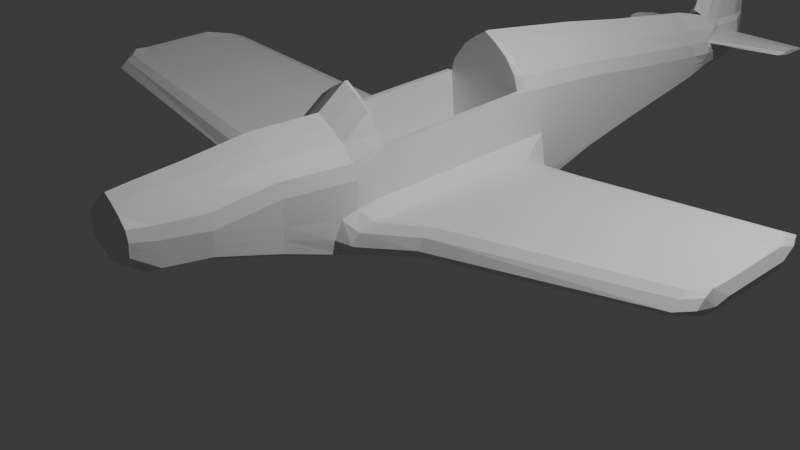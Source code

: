 # Source: Mustang_6.blend  (saved by Blender 4.3.34; exported with 4.5.12 LTS)
import bpy
from mathutils import Matrix  # noqa: F401  (used for matrix-valued properties, if any)

bpy.ops.wm.read_factory_settings(use_empty=True)
scene = bpy.context.scene
scene.name = 'Scene'

# ---- collections
col_collection = bpy.data.collections.new('Collection'); scene.collection.children.link(col_collection)

# ---- materials (node trees are filled in below, after node groups)
mat_material = bpy.data.materials.new('Material')
mat_material.alpha_threshold = 0.0
mat_material.roughness = 0.5
mat_material.line_color = (0.0, 0.0, 0.0, 1.0)

# ---- material node trees
mat_material.use_nodes = True; mat_material.node_tree.nodes.clear()
_N = mat_material.node_tree.nodes; _L = mat_material.node_tree.links
n0 = _N.new('ShaderNodeOutputMaterial'); n0.name = 'Material Output'; n0.location = (300, 300)
n1 = _N.new('ShaderNodeBsdfPrincipled'); n1.name = 'Principled BSDF'; n1.location = (10, 300)
n1.inputs[3].default_value = 1.45
_L.new(n1.outputs[0], n0.inputs[0])
n0.is_active_output = True

# ---- world
world_world = bpy.data.worlds.new('World'); scene.world = world_world
world_world.use_nodes = True; world_world.node_tree.nodes.clear()
_N = world_world.node_tree.nodes; _L = world_world.node_tree.links
n0 = _N.new('ShaderNodeOutputWorld'); n0.name = 'World Output'; n0.location = (300, 300)
n1 = _N.new('ShaderNodeBackground'); n1.name = 'Background'; n1.location = (10, 300)
n1.inputs[0].default_value = (0.05088, 0.05088, 0.05088, 1.0)
_L.new(n1.outputs[0], n0.inputs[0])
n0.is_active_output = True
world_world.color = (0.05088, 0.05088, 0.05088)
world_world.sun_shadow_jitter_overblur = 0.0

# ---- cameras
cam_camera = bpy.data.cameras.new('Camera')
cam_camera.clip_end = 100.0
cam_camera.ortho_scale = 7.314

# ---- lights
light_light = bpy.data.lights.new('Light', 'POINT')
light_light.energy = 1000.0
light_light.shadow_soft_size = 0.1

# ---- meshes
me_cube = bpy.data.meshes.new('Cube')
me_cube.from_pydata([(0.2304, 3.416, 1.196), (0.3538, 3.416, 0.3276), (0.3253, -1.0, 1.198), (0.4994, -1.0, 0.1437), (-0.2311, 3.416, 1.196), (-0.3544, 3.416, 0.3276), (-0.3259, -1.0, 1.198), (-0.6414, -0.9361, 0.1971), (-0.0004627, 6.187, 0.9104), (-0.0004627, 6.192, 0.6492), (0.2686, -1.769, 1.225), (0.4123, -1.769, 0.3981), (-0.2692, -1.769, 1.225), (-0.4128, -1.769, 0.3981), (0.2036, -2.924, 1.154), (0.3126, -2.924, 0.6515), (-0.2043, -2.924, 1.154), (-0.3132, -2.924, 0.6515), (-0.0008246, 3.416, 0.1432), (-0.0008185, -1.0, 1.402), (-0.001008, -1.0, -0.04076), (-0.0006932, 3.416, 1.4), (-0.0007445, -1.769, 1.429), (-0.0008976, -1.769, 0.2137), (-0.0006656, -2.924, 1.326), (-0.0007822, -2.924, 0.4963), (0.3683, 3.416, 0.9013), (-0.5203, -0.9997, 0.9035), (0.5198, -0.9997, 0.9035), (-0.3689, 3.416, 0.9013), (-0.0004627, 6.186, 0.7271), (-0.4297, -1.768, 0.9305), (0.4292, -1.768, 0.9305), (-0.326, -2.923, 0.9063), (0.3254, -2.923, 0.9063), (-0.1673, 4.72, 1.019), (0.1792, -3.179, 1.156), (0.2752, -3.179, 0.8207), (-0.1799, -3.179, 1.156), (-0.2758, -3.179, 0.8207), (-0.0006439, -3.179, 1.302), (-0.0007466, -3.179, 0.6884), (-0.2871, -3.178, 0.9572), (0.2865, -3.178, 0.9572), (-0.0007468, -3.178, 0.9572), (-0.2565, 4.72, 0.4705), (0.2558, 4.72, 0.4705), (0.1665, 4.72, 1.019), (-0.0006338, 4.72, 1.223), (-0.0007333, 4.72, 0.2861), (0.2663, 4.72, 0.7246), (-0.2669, 4.72, 0.7246), (-0.4255, 2.54, 0.2219), (0.2768, 2.54, 1.337), (-0.2775, 2.54, 1.337), (0.425, 2.54, 0.2219), (-0.0009107, 2.54, 0.0375), (-0.0007494, 2.54, 1.541), (0.4424, 2.539, 1.043), (-0.4429, 2.539, 1.043), (-1.129, 5.356, 0.8503), (1.129, 5.356, 0.8503), (-0.0006916, 5.191, 1.109), (-0.0006942, 5.014, 0.3309), (1.129, 5.356, 0.8054), (-1.129, 5.319, 0.8054), (-0.2201, 5.014, 0.5153), (0.2194, 5.014, 0.5153), (-1.129, 5.728, 0.8055), (1.129, 5.728, 0.8055), (-0.0005959, 5.886, 0.4188), (-0.1287, 5.886, 0.6033), (0.1279, 5.886, 0.6033), (0.2699, 5.013, 0.7001), (0.2168, 5.191, 0.9948), (-0.2176, 5.191, 0.9948), (-0.2706, 5.013, 0.7001), (-0.1272, 5.881, 0.9332), (0.1264, 5.881, 0.9332), (0.1574, 5.88, 0.6955), (-0.1582, 5.88, 0.6955), (0.265, 5.098, 0.805), (0.217, 5.098, 0.8507), (-0.2177, 5.098, 0.8507), (-0.2656, 5.098, 0.805), (-0.1451, 5.796, 0.8055), (0.1443, 5.796, 0.8055), (-1.085, 5.313, 0.8503), (-1.088, 5.275, 0.8054), (-1.081, 5.763, 0.8055), (1.087, 5.275, 0.8054), (1.085, 5.313, 0.8503), (1.08, 5.763, 0.8055), (-0.4692, -0.9999, 1.051), (-0.3876, -1.768, 1.078), (-0.2941, -2.924, 1.03), (0.3321, 3.416, 1.049), (0.4688, -0.9999, 1.051), (-0.3327, 3.416, 1.049), (0.387, -1.768, 1.078), (0.2935, -2.924, 1.03), (-0.259, -3.179, 1.063), (0.2583, -3.179, 1.063), (-0.000718, -3.179, 1.063), (0.2401, 4.72, 0.8719), (-0.2408, 4.72, 0.8719), (0.399, 2.539, 1.19), (-0.3995, 2.539, 1.19), (0.2434, 4.97, 0.8475), (-0.2441, 4.97, 0.8475), (0.241, 5.055, 0.8279), (-0.2417, 5.055, 0.8279), (1.129, 5.313, 0.8278), (-1.129, 5.313, 0.8278), (-1.087, 5.269, 0.8278), (1.086, 5.269, 0.8278), (0.3502, 3.416, 0.9749), (0.4943, -0.9998, 0.9771), (-0.3508, 3.416, 0.9749), (0.4081, -1.768, 1.004), (0.3094, -2.923, 0.9683), (0.2724, -3.179, 1.01), (-0.0007324, -3.179, 1.01), (-0.2538, 4.72, 0.7983), (0.4207, 2.539, 1.116), (-0.4212, 2.539, 1.116), (-0.2573, 4.991, 0.7738), (-0.1724, 5.382, 0.964), (0.1716, 5.382, 0.964), (-0.2537, 5.076, 0.8164), (-0.1814, 5.382, 0.8505), (0.1806, 5.382, 0.8505), (-1.129, 5.335, 0.8166), (-1.129, 5.515, 0.8503), (1.129, 5.515, 0.8503), (-1.083, 5.51, 0.8503), (1.083, 5.51, 0.8503), (1.087, 5.254, 0.8166), (-0.4947, -0.9998, 0.9771), (-0.4086, -1.768, 1.004), (-0.31, -2.923, 0.9683), (-0.273, -3.179, 1.01), (0.2532, 4.72, 0.7983), (0.2567, 4.991, 0.7738), (0.253, 5.076, 0.8164), (1.129, 5.335, 0.8166), (-1.087, 5.254, 0.8166), (-0.0004627, 6.187, 0.9104), (-0.0006916, 5.044, 1.199), (-0.0005964, 5.066, 1.26), (0.2168, 5.191, 0.9948), (-0.2176, 5.191, 0.9948), (-0.1272, 5.881, 0.9332), (0.1264, 5.881, 0.9332), (-0.1724, 5.382, 0.964), (0.1716, 5.382, 0.964), (-0.1059, 5.404, 1.02), (-0.0004089, 6.063, 2.025), (-0.0006662, 5.482, 2.213), (-0.0005799, 6.028, 2.156), (0.02882, 5.628, 2.109), (-0.02961, 5.628, 2.109), (-0.01745, 6.028, 2.047), (0.01665, 6.028, 2.047), (-0.02353, 5.82, 2.078), (0.02273, 5.82, 2.078), (-0.0006231, 5.82, 2.198), (0.09156, 5.213, 1.05), (-0.0004487, 6.181, 0.9662), (-0.0782, 5.887, 0.9889), (0.1051, 5.404, 1.02), (0.07738, 5.887, 0.9889), (-0.09233, 5.213, 1.05), (-0.6414, -0.3423, 0.1926), (-0.001008, -0.3668, -0.04787), (0.5198, -0.2887, 1.143), (0.6409, -0.3423, 0.1926), (-0.5203, -0.2887, 1.143), (-0.6414, -0.6392, 0.1926), (0.3253, -0.6834, 1.421), (-0.001008, -0.6834, -0.04787), (-0.0008185, -0.6834, 1.625), (0.4962, -0.6832, 1.13), (0.4475, -0.6833, 1.229), (0.4719, -0.6832, 1.179), (-0.3259, -0.6834, 1.421), (0.6409, -0.6392, 0.1926), (-0.4967, -0.6832, 1.13), (-0.448, -0.6833, 1.229), (-0.4723, -0.6832, 1.179), (0.3797, -2.463, 0.6096), (-0.3802, -2.463, 0.6096), (0.2473, -2.463, 1.155), (-0.248, -2.463, 1.155), (-0.0007212, -2.463, 1.359), (-0.0008625, -2.463, 0.4252), (-0.3958, -2.463, 0.8601), (0.3953, -2.463, 0.8601), (-0.357, -2.463, 1.007), (0.3564, -2.463, 1.007), (0.3758, -2.463, 0.9338), (-0.3764, -2.463, 0.9338), (-0.0005959, 5.886, 0.6033), (-0.1287, 5.886, 0.6033), (0.1279, 5.886, 0.6033), (-0.1776, 3.416, 0.2252), (-0.1634, -1.0, 1.312), (-0.135, -1.769, 1.339), (-0.1025, -2.924, 1.25), (-0.2504, -1.0, 0.0412), (-0.1159, 3.416, 1.31), (-0.2069, -1.769, 0.2957), (-0.157, -2.924, 0.5652), (-0.09029, -3.179, 1.238), (-0.1383, -3.179, 0.7472), (-0.1439, -3.178, 0.9572), (-0.08396, 4.72, 1.133), (-0.1286, 4.72, 0.368), (-0.2132, 2.54, 0.1195), (-0.1391, 2.54, 1.451), (-0.1091, 5.191, 1.109), (-0.1104, 5.014, 0.4129), (-0.06464, 5.886, 0.5008), (-0.1298, -3.179, 1.063), (-0.1369, -3.179, 1.01), (-0.1091, 5.117, 1.109), (-0.01514, 5.555, 2.161), (-0.009016, 6.028, 2.101), (-0.01208, 5.82, 2.138), (-0.04646, 5.139, 1.167), (-0.2504, -0.3668, 0.03409), (-0.2504, -0.6834, 0.03409), (-0.1634, -0.6834, 1.535), (-0.1906, -2.463, 0.5072), (-0.1243, -2.463, 1.269), (0.2492, -1.0, 0.0412), (0.1149, 3.416, 1.31), (0.2057, -1.769, 0.2957), (0.1559, -2.924, 0.5652), (0.1765, 3.416, 0.2252), (0.1622, -1.0, 1.312), (0.1339, -1.769, 1.339), (0.1015, -2.924, 1.25), (0.1372, -3.179, 0.7472), (0.08927, -3.179, 1.238), (0.1429, -3.178, 0.9572), (0.1275, 4.72, 0.368), (0.08295, 4.72, 1.133), (0.138, 2.54, 1.451), (0.2121, 2.54, 0.1195), (0.1093, 5.014, 0.4129), (0.1081, 5.191, 1.109), (0.06364, 5.886, 0.5008), (0.1288, -3.179, 1.063), (0.1358, -3.179, 1.01), (0.1081, 5.117, 1.109), (0.01407, 5.555, 2.161), (0.008036, 6.028, 2.101), (0.01106, 5.82, 2.138), (0.04548, 5.139, 1.167), (0.2492, -0.3668, 0.03409), (0.1622, -0.6834, 1.535), (0.2492, -0.6834, 0.03409), (0.1233, -2.463, 1.269), (0.1894, -2.463, 0.5072), (-0.3259, 1.256, 1.506), (0.4994, 1.256, -0.05944), (-0.5203, 1.257, 1.187), (-0.4692, 1.257, 1.334), (-0.4947, 1.257, 1.261), (-0.4998, 1.256, -0.1006), (0.3253, 1.256, 1.506), (-0.001008, 1.256, -0.2439), (-0.0008185, 1.256, 1.71), (0.5198, 1.257, 1.187), (0.4688, 1.257, 1.334), (0.4943, 1.257, 1.261), (-0.1634, 1.256, 1.62), (-0.2504, 1.256, -0.2031), (0.2492, 1.256, -0.1619), (0.1622, 1.256, 1.62), (0.4591, -0.2704, 1.143), (-0.4596, -0.2704, 1.143), (0.2873, -0.6454, 1.421), (-0.0007688, -0.6454, 1.625), (0.4383, -0.6452, 1.13), (0.3952, -0.6453, 1.229), (0.4168, -0.6452, 1.179), (-0.2879, -0.6454, 1.421), (-0.4388, -0.6452, 1.13), (-0.3957, -0.6453, 1.229), (-0.4172, -0.6452, 1.179), (-0.1444, -0.6454, 1.535), (0.1433, -0.6454, 1.535), (-0.2879, 1.196, 1.506), (-0.4596, 1.197, 1.187), (-0.4145, 1.197, 1.334), (-0.4371, 1.197, 1.261), (0.2873, 1.196, 1.506), (-0.0007688, 1.196, 1.71), (0.4591, 1.197, 1.187), (0.414, 1.197, 1.334), (0.4366, 1.197, 1.261), (-0.1444, 1.196, 1.62), (0.1433, 1.196, 1.62), (0.3245, -0.2706, 0.5498), (-0.0007808, -0.2706, 0.5498), (0.4039, -0.2704, 0.5498), (-0.325, -0.2706, 0.5498), (-0.4043, -0.3446, 0.5498), (-0.3647, -0.2705, 0.5498), (0.3642, -0.2705, 0.5498), (0.384, -0.2705, 0.5498), (-0.3845, -0.2705, 0.5498), (0.3245, -0.6454, 0.5498), (-0.0007808, -0.6454, 0.5498), (0.4039, -0.6452, 0.5498), (0.3642, -0.6453, 0.5498), (0.384, -0.6452, 0.5498), (-0.325, -0.6454, 0.5498), (-0.4043, -0.6452, 0.5498), (-0.3647, -0.6453, 0.5498), (-0.3845, -0.6452, 0.5498), (-0.1629, -0.2706, 0.5498), (-0.1629, -0.6454, 0.5498), (0.1618, -0.2706, 0.5498), (0.1618, -0.6454, 0.5498), (-0.325, 1.196, 0.5498), (-0.4043, 1.197, 0.5498), (-0.3647, 1.197, 0.5498), (-0.3845, 1.197, 0.5498), (0.3245, 1.196, 0.5498), (-0.0007808, 1.196, 0.5498), (0.4039, 1.197, 0.5498), (0.3642, 1.197, 0.5498), (0.384, 1.197, 0.5498), (-0.1629, 1.196, 0.5498), (0.1618, 1.196, 0.5498), (-0.4998, 0.5801, -0.1006), (-0.001008, 0.5801, -0.2439), (0.5198, 0.4961, 1.169), (-0.2504, 0.5801, -0.2031), (0.2492, 0.5801, -0.1619), (0.4994, 0.5801, -0.05944), (-0.5203, 0.4961, 1.169), (0.4591, 0.4747, 1.169), (-0.4596, 0.4747, 1.169), (0.3245, 0.4746, 0.5498), (-0.0007808, 0.4746, 0.5498), (0.4039, 0.5544, 0.5498), (0.3642, 0.4746, 0.5498), (0.384, 0.4746, 0.5498), (-0.1629, 0.4746, 0.5498), (0.1618, 0.4746, 0.5498), (-0.325, 0.4746, 0.5498), (-0.4043, 0.4747, 0.5498), (-0.3647, 0.4746, 0.5498), (-0.3845, 0.4746, 0.5498), (0.6409, 1.18, 0.1926), (0.6409, 0.5456, 0.1926), (-0.6414, 1.18, 0.1926), (-0.6414, 0.5456, 0.1926), (0.2492, 0.5801, 0.03409), (-0.001008, 0.5801, -0.04787), (-0.2504, 0.5801, 0.03409), (-3.873, -0.6624, 0.8317), (-0.3147, -1.166, 1.204), (3.873, -0.6624, 0.8317), (0.314, -1.166, 1.204), (-0.0008048, -1.166, 1.408), (-0.0009869, -1.166, 0.01429), (0.5018, -1.166, 0.9093), (-0.5023, -1.166, 0.9093), (-0.453, -1.166, 1.057), (0.4525, -1.166, 1.057), (0.4772, -1.166, 0.983), (-0.4776, -1.166, 0.983), (-0.2418, -1.166, 0.09625), (-0.1577, -1.166, 1.318), (0.1566, -1.166, 1.318), (0.2405, -1.166, 0.09625), (-0.3259, 1.563, 1.466), (-0.5203, 1.563, 1.153), (-0.4692, 1.563, 1.3), (-0.4947, 1.563, 1.226), (-3.844, 0.6429, 0.916), (0.3253, 1.563, 1.466), (-0.0008185, 1.563, 1.67), (0.5198, 1.563, 1.153), (0.4688, 1.563, 1.3), (0.4943, 1.563, 1.226), (-0.1634, 1.563, 1.58), (0.1622, 1.563, 1.58), (3.844, 0.6429, 0.916), (0.3611, 3.416, 0.6144), (0.5096, -0.9999, 0.6089), (-0.3616, 3.416, 0.6144), (-0.0004627, 6.189, 0.6881), (0.4208, -1.768, 0.6643), (0.319, -2.924, 0.7789), (-0.6545, -0.936, 0.5212), (-0.4213, -1.768, 0.6643), (-0.3196, -2.924, 0.7789), (0.2808, -3.179, 0.889), (-0.0007467, -3.179, 0.8228), (-0.2815, -3.179, 0.889), (-0.2617, 4.72, 0.5975), (0.261, 4.72, 0.5975), (-0.2453, 5.013, 0.6077), (0.2447, 5.013, 0.6077), (-0.1434, 5.883, 0.6494), (0.1426, 5.883, 0.6494), (-0.51, -0.2887, 0.6397), (0.5096, -0.3667, 0.6397), (-0.4983, -0.6833, 0.6332), (0.4978, -0.6833, 0.6332), (0.3875, -2.463, 0.7349), (-0.388, -2.463, 0.7349), (-0.1411, -3.179, 0.8522), (0.14, -3.179, 0.8522), (0.5096, 1.257, 0.6619), (-0.51, 1.257, 0.6619), (-0.51, 0.496, 0.6526), (0.5096, 0.5802, 0.6526), (-0.4342, 2.539, 0.6322), (0.4337, 2.539, 0.6322), (3.873, -0.6623, 0.9763), (-3.873, -0.6623, 0.9763), (-0.6858, 1.174, 0.4724), (-0.673, 0.5455, 0.1926), (-0.4998, -0.6834, 0.1365), (-0.4998, -1.0, 0.1437), (-0.4998, 0.5801, 0.1365), (-0.4998, -0.3668, 0.1365), (0.4994, -0.6834, 0.1365), (0.4994, -0.3668, 0.1365), (0.6409, -0.9361, 0.1971), (-0.4998, 1.563, 0.1569), (-0.4998, 1.256, 0.1365), (0.4994, 0.5801, 0.1365), (0.4994, 1.256, 0.1365), (-0.4826, -1.166, 0.1987), (0.4821, -1.166, 0.1987), (0.492, -1.166, 0.554), (0.4994, 1.563, 0.1569), (0.5096, 1.563, 0.6548), (-0.51, 1.563, 0.6548), (-0.4924, -1.166, 0.554), (-0.6545, 1.18, 0.5228), (-0.51, -0.9999, 0.6089), (0.654, -0.936, 0.5212), (0.654, 1.18, 0.5228), (0.654, 0.4674, 0.517), (-0.6545, -0.2685, 0.5089), (-0.6545, 0.4674, 0.517), (0.654, -0.2685, 0.5089), (0.6389, -0.6391, 0.5048), (-0.6393, -0.6391, 0.5048), (-3.873, -0.4037, 0.8064), (-3.873, -0.5733, 0.8093), (-3.873, 0.05965, 0.8064), (-3.873, -0.2341, 0.8064), (3.873, -0.4037, 0.8064), (3.873, -0.2341, 0.8064), (3.873, -0.5733, 0.8093), (-0.6479, 1.467, 0.3619), (-3.873, 0.422, 0.8064), (3.873, 0.05965, 0.8064), (3.873, 0.422, 0.8064), (-0.6192, -1.092, 0.2317), (0.6187, -1.092, 0.2317), (0.6314, -1.092, 0.455), (0.6474, 1.467, 0.3619), (-0.6318, -1.092, 0.455), (-3.873, 0.422, 1.02), (-3.873, -0.5732, 1.019), (3.873, -0.5732, 1.019), (3.873, 0.3649, 1.02), (3.873, 0.06464, 1.016), (-3.873, -0.1788, 1.011), (-3.873, 0.06464, 1.016), (3.873, -0.1788, 1.011), (3.873, -0.4037, 1.009), (-3.873, -0.4037, 1.009), (1.273, -0.2749, 0.3326), (1.273, -0.5175, 0.3326), (1.273, -0.7601, 0.3366), (1.273, 1.061, 0.377), (1.273, 0.5431, 0.3326), (1.259, -0.8875, 0.367), (1.267, -0.8874, 0.5637), (1.278, 1.296, 0.4817), (1.282, -0.76, 0.622), (1.282, 0.4654, 0.6183), (1.282, 1.061, 0.579), (1.272, -0.5175, 0.6076), (1.282, -0.2126, 0.6112), (-1.274, -0.7601, 0.3366), (-1.274, -0.5175, 0.3326), (-1.274, -0.2749, 0.3326), (-1.274, 0.5431, 0.3326), (-1.274, 1.061, 0.377), (-1.278, 1.296, 0.4817), (-1.26, -0.8875, 0.367), (-1.268, -0.8874, 0.5637), (-1.282, 1.061, 0.579), (-1.282, -0.76, 0.622), (-1.282, 0.4654, 0.6183), (-1.282, -0.2126, 0.6112), (-1.273, -0.5175, 0.6076), (-3.743, -0.6908, 0.7909), (-3.743, -0.3443, 0.788), (-3.743, 0.704, 0.8206), (-3.743, -0.7818, 0.8133), (-3.743, -0.7817, 0.9579), (-3.744, -0.6907, 1.001), (-3.744, 0.2919, 0.998), (-3.743, -0.5175, 0.9901), (-3.743, -0.5176, 0.788), (-3.743, 0.3339, 0.788), (-3.744, 0.8715, 0.8976), (-3.744, 0.704, 0.9691), (-3.744, -0.2701, 0.9927), (3.743, -0.3443, 0.788), (3.743, 0.704, 0.8206), (3.743, 0.8715, 0.8976), (3.743, 0.2919, 0.998), (3.743, -0.5175, 0.9901), (3.743, -0.5176, 0.788), (3.743, -0.6908, 0.7909), (3.743, 0.3339, 0.788), (3.742, -0.7818, 0.8133), (3.743, -0.7817, 0.9579), (3.743, -0.6907, 1.001), (3.743, 0.704, 0.9691), (3.743, -0.2701, 0.9927), (0.3575, 3.416, 0.471), (3.915, -0.5733, 0.8866), (-0.358, 3.416, 0.471), (-0.0004627, 6.191, 0.6687), (0.4165, -1.768, 0.5312), (0.3158, -2.924, 0.7152), (0.278, -3.179, 0.8548), (-0.0007467, -3.179, 0.7556), (-0.2591, 4.72, 0.534), (-0.2327, 5.013, 0.5615), (-0.1361, 5.885, 0.6263), (-3.916, -0.1789, 0.9088), (3.915, -0.2341, 0.9088), (-3.916, -0.4037, 0.9075), (3.915, -0.4037, 0.9075), (0.3836, -2.463, 0.6723), (-0.1397, -3.179, 0.7997), (0.1386, -3.179, 0.7997), (3.915, 0.3649, 0.9133), (-3.916, 0.422, 0.9133), (-3.916, 0.06462, 0.9114), (3.915, 0.06462, 0.9114), (-0.4299, 2.54, 0.4271), (0.4294, 2.54, 0.4271), (0.487, -1.252, 0.3764), (0.5045, 1.563, 0.4059), (-0.5049, 1.563, 0.4059), (-3.916, -0.5733, 0.8866), (-0.4171, -1.768, 0.5312), (-0.3164, -2.924, 0.7152), (-0.2787, -3.179, 0.8548), (0.2584, 4.72, 0.534), (0.232, 5.013, 0.5615), (0.1353, 5.885, 0.6263), (-0.3841, -2.463, 0.6723), (-0.4875, -1.252, 0.3764), (0.625, -1.177, 0.3433), (-0.6255, -1.177, 0.3433), (3.873, -0.7477, 0.904), (-0.6794, 1.458, 0.3619), (-0.673, -0.6331, 0.1926), (-3.873, -0.7477, 0.904), (1.263, -0.9729, 0.4654), (-1.264, -0.9729, 0.4654), (-3.743, -0.8671, 0.8856), (3.742, -0.8671, 0.8856), (-0.6858, -0.2657, 0.5089), (-0.673, -0.9273, 0.1971), (-0.673, -0.339, 0.1926), (-0.673, 1.174, 0.243), (-0.6512, -1.082, 0.2317), (-0.6636, -1.082, 0.455), (-0.6858, -0.9272, 0.5212), (-0.6858, 0.4673, 0.517), (-0.671, -0.633, 0.5048), (-0.6574, -1.167, 0.3433), (0.6725, -0.6331, 0.1926), (0.6725, -0.9273, 0.1971), (0.6725, 0.5455, 0.1926), (0.6507, -1.082, 0.2317), (0.6632, -1.082, 0.455), (0.6854, -0.9272, 0.5212), (0.6854, 1.174, 0.4724), (0.6854, -0.2657, 0.5089), (0.6725, -0.339, 0.1926), (0.6725, 1.174, 0.243), (0.6789, 1.458, 0.3619), (0.6854, 0.4673, 0.517), (0.6705, -0.633, 0.5048), (0.6569, -1.167, 0.3433)], [(202, 204), (203, 202)], [(232, 185, 6, 206), (571, 441, 13, 564), (107, 54, 4, 98), (262, 434, 3, 235), (183, 179, 2, 97), (80, 77, 8, 30), (70, 222, 71, 9), (8, 77, 152, 147), (569, 72, 9, 539), (264, 190, 15, 238), (380, 442, 11, 237), (378, 366, 12, 207), (374, 368, 10, 99), (242, 24, 40, 244), (199, 192, 14, 100), (234, 193, 16, 208), (570, 191, 17, 565), (263, 194, 24, 242), (140, 33, 42, 141), (379, 369, 22, 241), (377, 370, 23, 211), (233, 195, 25, 212), (127, 75, 151, 154), (72, 252, 70, 9), (231, 180, 20, 209), (261, 181, 19, 240), (208, 16, 38, 213), (201, 196, 33, 140), (416, 197, 34, 399), (100, 14, 36, 102), (443, 371, 32, 398), (78, 79, 30, 8), (410, 80, 30, 397), (415, 182, 28, 395), (424, 59, 29, 396), (376, 372, 31, 139), (223, 213, 38, 101), (253, 244, 40, 103), (419, 245, 44, 404), (418, 215, 42, 405), (565, 17, 39, 566), (238, 15, 37, 243), (399, 34, 43, 403), (212, 25, 41, 214), (396, 29, 51, 406), (116, 26, 50, 142), (239, 18, 49, 246), (210, 21, 48, 216), (536, 1, 46, 567), (236, 0, 47, 247), (205, 5, 45, 217), (98, 4, 35, 105), (446, 382, 59, 424), (394, 26, 58, 425), (236, 21, 57, 248), (205, 18, 56, 218), (96, 0, 53, 106), (239, 1, 55, 249), (383, 381, 54, 107), (210, 4, 54, 219), (406, 51, 76, 408), (142, 50, 73, 143), (246, 49, 63, 250), (216, 48, 62, 220), (567, 46, 67, 568), (247, 47, 74, 251), (217, 45, 66, 221), (105, 35, 75, 109), (408, 76, 80, 410), (134, 145, 64, 69), (250, 63, 70, 252), (128, 78, 153, 155), (568, 67, 72, 569), (78, 8, 147, 153), (221, 66, 71, 222), (132, 113, 60, 133), (110, 82, 74, 108), (129, 84, 76, 126), (130, 83, 75, 127), (131, 86, 78, 128), (86, 81, 73, 79), (84, 85, 80, 76), (86, 79, 78), (85, 77, 80), (115, 91, 82, 110), (146, 88, 84, 129), (135, 87, 83, 130), (136, 92, 86, 131), (92, 90, 81, 86), (88, 89, 85, 84), (65, 68, 89, 88), (133, 60, 87, 135), (132, 65, 88, 146), (69, 64, 90, 92), (134, 69, 92, 136), (112, 61, 91, 115), (145, 112, 115, 137), (60, 113, 114, 87), (87, 114, 111, 83), (137, 115, 110, 144), (83, 111, 109, 75), (144, 110, 108, 143), (123, 105, 109, 126), (47, 104, 108, 74), (384, 383, 107, 125), (116, 96, 106, 124), (118, 98, 105, 123), (0, 96, 104, 47), (254, 253, 103, 122), (224, 223, 101, 141), (366, 373, 94, 12), (120, 100, 102, 121), (193, 198, 95, 16), (16, 95, 101, 38), (200, 199, 100, 120), (375, 374, 99, 119), (184, 183, 97, 117), (125, 107, 98, 118), (59, 125, 118, 29), (182, 184, 117, 28), (371, 375, 119, 32), (197, 200, 120, 34), (34, 120, 121, 43), (215, 224, 141, 42), (245, 254, 122, 44), (29, 118, 123, 51), (26, 116, 124, 58), (382, 384, 125, 59), (51, 123, 126, 76), (81, 144, 143, 73), (90, 137, 144, 81), (64, 145, 137, 90), (61, 134, 136, 91), (113, 132, 146, 114), (68, 133, 135, 89), (91, 136, 131, 82), (89, 135, 130, 85), (114, 146, 129, 111), (82, 131, 128, 74), (85, 130, 127, 77), (111, 129, 126, 109), (65, 132, 133, 68), (77, 127, 154, 152), (74, 128, 155, 150), (61, 112, 145, 134), (104, 142, 143, 108), (96, 116, 142, 104), (373, 376, 139, 94), (198, 201, 140, 95), (95, 140, 141, 101), (169, 156, 164, 162), (167, 170, 165, 160), (171, 168, 157, 163), (259, 167, 160, 256), (168, 169, 162, 157), (170, 171, 163, 165), (251, 74, 150, 255), (220, 62, 148, 225), (159, 257, 163, 157), (162, 227, 159, 157), (228, 166, 159, 227), (258, 165, 163, 257), (256, 160, 165, 258), (226, 158, 166, 228), (229, 149, 158, 226), (156, 172, 161, 164), (166, 159, 158), (154, 151, 172, 156), (225, 148, 149, 229), (155, 153, 171, 170), (147, 152, 169, 168), (255, 150, 167, 259), (153, 147, 168, 171), (150, 155, 170, 167), (152, 154, 156, 169), (181, 261, 293, 284), (261, 179, 283, 293), (185, 232, 292, 288), (182, 175, 281, 285), (344, 177, 282, 346), (414, 187, 177, 412), (423, 340, 175, 413), (280, 273, 299, 304), (364, 363, 174, 230), (271, 280, 304, 298), (362, 439, 435, 260), (183, 184, 287, 286), (449, 27, 187, 414), (93, 6, 185, 188), (138, 93, 188, 189), (27, 138, 189, 187), (340, 274, 300, 345), (265, 268, 296, 294), (413, 175, 182, 415), (275, 271, 298, 301), (230, 174, 180, 231), (184, 182, 285, 287), (260, 435, 434, 262), (268, 269, 297, 296), (94, 139, 201, 198), (32, 119, 200, 197), (119, 99, 199, 200), (12, 94, 198, 193), (398, 32, 197, 416), (139, 31, 196, 201), (211, 23, 195, 233), (241, 22, 194, 263), (564, 13, 191, 570), (207, 12, 193, 234), (99, 10, 192, 199), (237, 11, 190, 264), (22, 207, 234, 194), (13, 211, 233, 191), (232, 181, 284, 292), (433, 230, 231, 430), (187, 189, 291, 289), (432, 364, 230, 433), (151, 225, 229, 172), (172, 229, 226, 161), (161, 226, 228, 164), (164, 228, 227, 162), (75, 220, 225, 151), (44, 122, 224, 215), (122, 103, 223, 224), (63, 221, 222, 70), (49, 217, 221, 63), (35, 216, 220, 75), (21, 210, 219, 57), (5, 205, 218, 52), (18, 205, 217, 49), (4, 210, 216, 35), (17, 212, 214, 39), (404, 44, 215, 418), (103, 40, 213, 223), (24, 208, 213, 40), (430, 231, 209, 431), (191, 233, 212, 17), (441, 377, 211, 13), (194, 234, 208, 24), (369, 378, 207, 22), (181, 232, 206, 19), (23, 237, 264, 195), (10, 241, 263, 192), (174, 260, 262, 180), (269, 267, 295, 297), (363, 362, 260, 174), (277, 265, 294, 303), (148, 255, 259, 149), (158, 256, 258, 166), (166, 258, 257, 159), (62, 251, 255, 148), (149, 259, 256, 158), (43, 121, 254, 245), (121, 102, 253, 254), (67, 250, 252, 72), (48, 247, 251, 62), (46, 246, 250, 67), (18, 239, 249, 56), (0, 236, 248, 53), (21, 236, 247, 48), (1, 239, 246, 46), (25, 238, 243, 41), (403, 43, 245, 419), (102, 36, 244, 253), (179, 261, 240, 2), (368, 379, 241, 10), (192, 263, 242, 14), (14, 242, 244, 36), (370, 380, 237, 23), (195, 264, 238, 25), (180, 262, 235, 20), (386, 392, 280, 271), (56, 249, 279, 272), (52, 218, 278, 270), (387, 391, 277, 273), (391, 381, 265, 277), (249, 55, 266, 279), (389, 386, 271, 275), (218, 56, 272, 278), (392, 387, 273, 280), (445, 388, 274, 420), (390, 389, 275, 276), (388, 390, 276, 274), (189, 188, 290, 291), (274, 276, 302, 300), (179, 183, 286, 283), (422, 344, 267, 421), (298, 304, 337, 331), (293, 283, 314, 326), (297, 295, 328, 330), (285, 281, 307, 316), (282, 289, 320, 309), (286, 287, 318, 317), (300, 302, 335, 333), (287, 285, 316, 318), (302, 301, 334, 335), (345, 300, 333, 349), (346, 282, 309, 355), (289, 291, 322, 320), (304, 299, 332, 337), (288, 292, 324, 319), (291, 290, 321, 322), (301, 298, 331, 334), (290, 288, 319, 321), (303, 294, 327, 336), (292, 284, 315, 324), (294, 296, 329, 327), (177, 187, 289, 282), (276, 275, 301, 302), (188, 185, 288, 290), (273, 277, 303, 299), (320, 322, 313, 309), (349, 351, 312, 307), (351, 350, 311, 312), (322, 321, 310, 313), (321, 319, 308, 310), (353, 348, 306, 325), (350, 347, 305, 311), (352, 354, 308, 323), (307, 312, 318, 316), (312, 311, 317, 318), (325, 306, 315, 326), (311, 305, 314, 317), (323, 308, 319, 324), (306, 323, 324, 315), (348, 352, 323, 306), (305, 325, 326, 314), (347, 353, 325, 305), (355, 357, 330, 328), (357, 356, 329, 330), (356, 354, 327, 329), (284, 293, 326, 315), (296, 297, 330, 329), (283, 286, 317, 314), (299, 303, 336, 332), (310, 308, 354, 356), (313, 310, 356, 357), (309, 313, 357, 355), (331, 337, 353, 347), (332, 336, 352, 348), (336, 327, 354, 352), (334, 331, 347, 350), (337, 332, 348, 353), (335, 334, 350, 351), (333, 335, 351, 349), (295, 346, 355, 328), (281, 345, 349, 307), (412, 177, 344, 422), (272, 279, 342, 339), (270, 278, 341, 338), (175, 340, 345, 281), (279, 266, 343, 342), (278, 272, 339, 341), (420, 274, 340, 423), (267, 344, 346, 295), (266, 55, 444, 440), (343, 266, 440, 439), (52, 270, 438, 437), (270, 338, 432, 438), (339, 342, 362, 363), (338, 341, 364, 432), (342, 343, 439, 362), (341, 339, 363, 364), (20, 235, 380, 370), (2, 240, 379, 368), (19, 206, 378, 369), (431, 209, 377, 441), (93, 138, 376, 373), (28, 117, 375, 371), (117, 97, 374, 375), (6, 93, 373, 366), (138, 27, 372, 376), (395, 28, 371, 443), (209, 20, 370, 377), (240, 19, 369, 379), (97, 2, 368, 374), (206, 6, 366, 378), (235, 3, 442, 380), (563, 459, 365, 577), (58, 124, 390, 388), (124, 106, 389, 390), (425, 58, 388, 445), (248, 57, 387, 392), (106, 53, 386, 389), (219, 54, 381, 391), (57, 219, 391, 387), (53, 248, 392, 386), (267, 269, 384, 382), (269, 268, 383, 384), (268, 265, 381, 383), (421, 267, 382, 446), (555, 474, 385), (559, 425, 445, 561), (27, 449, 447, 372), (537, 476, 426, 574), (554, 477, 478, 557), (547, 479, 480, 556), (556, 480, 474, 555), (393, 477, 554), (542, 403, 419, 553), (543, 404, 418, 552), (31, 401, 417, 196), (540, 398, 416, 551), (548, 481, 482, 550), (563, 475, 483, 549), (557, 478, 481, 548), (549, 483, 479, 547), (73, 409, 411, 79), (545, 408, 410, 546), (50, 407, 409, 73), (544, 406, 408, 545), (536, 394, 425, 559), (562, 446, 424, 558), (26, 394, 407, 50), (538, 396, 406, 544), (541, 399, 403, 542), (33, 402, 405, 42), (552, 418, 405, 566), (553, 419, 404, 543), (558, 424, 396, 538), (550, 482, 476, 537), (546, 410, 397, 539), (560, 443, 398, 540), (551, 416, 399, 541), (196, 417, 402, 33), (79, 411, 397, 30), (372, 447, 401, 31), (7, 178, 430, 431), (173, 361, 432, 433), (176, 186, 434, 435), (178, 173, 433, 430), (186, 436, 3, 434), (360, 465, 437, 438), (358, 359, 439, 440), (361, 360, 438, 432), (359, 176, 435, 439), (469, 7, 431, 441), (436, 470, 442, 3), (572, 471, 443, 560), (472, 358, 440, 444), (472, 444, 561), (465, 446, 562), (573, 469, 441, 571), (465, 448, 421, 446), (400, 473, 447, 449), (471, 450, 395, 443), (452, 451, 420, 423), (454, 453, 412, 422), (448, 454, 422, 421), (451, 472, 445, 420), (456, 455, 413, 415), (457, 400, 449, 414), (455, 452, 423, 413), (453, 457, 414, 412), (450, 456, 415, 395), (583, 576, 178, 7), (584, 429, 361, 173), (600, 592, 186, 176), (576, 584, 173, 178), (592, 593, 436, 186), (585, 575, 465, 360), (601, 594, 359, 358), (429, 585, 360, 361), (594, 600, 176, 359), (586, 583, 7, 469), (593, 595, 470, 436), (605, 596, 471, 572), (602, 601, 358, 472), (591, 586, 469, 573), (575, 428, 448, 465), (588, 587, 473, 400), (596, 597, 450, 471), (603, 598, 451, 452), (589, 582, 453, 454), (428, 589, 454, 448), (598, 602, 472, 451), (604, 599, 455, 456), (590, 588, 400, 457), (599, 603, 452, 455), (582, 590, 457, 453), (597, 604, 456, 450), (533, 527, 495, 492), (535, 526, 493, 496), (527, 535, 496, 495), (534, 525, 491, 494), (526, 534, 494, 493), (532, 533, 492, 490), (525, 524, 487, 491), (581, 532, 490, 578), (529, 531, 489, 486), (530, 523, 484, 488), (524, 530, 488, 487), (528, 529, 486, 485), (523, 528, 485, 484), (522, 517, 509, 508), (517, 515, 506, 509), (521, 516, 507, 505), (516, 522, 508, 507), (515, 514, 504, 506), (520, 521, 505, 502), (580, 513, 503, 579), (513, 510, 497, 503), (519, 512, 501, 500), (512, 520, 502, 501), (518, 511, 499, 498), (511, 519, 500, 499), (510, 518, 498, 497), (459, 458, 518, 510), (461, 460, 519, 511), (458, 461, 511, 518), (466, 385, 520, 512), (460, 466, 512, 519), (365, 459, 510, 513), (508, 509, 590, 582), (577, 365, 513, 580), (385, 474, 521, 520), (475, 427, 514, 515), (480, 479, 522, 516), (474, 480, 516, 521), (483, 475, 515, 517), (479, 483, 517, 522), (463, 462, 528, 523), (462, 464, 529, 528), (468, 467, 530, 524), (467, 463, 523, 530), (464, 367, 531, 529), (574, 426, 532, 581), (393, 468, 524, 525), (505, 507, 589, 428), (426, 476, 533, 532), (478, 477, 534, 526), (477, 393, 525, 534), (482, 481, 535, 527), (481, 478, 526, 535), (476, 482, 527, 533), (509, 506, 588, 590), (367, 574, 581, 531), (427, 577, 580, 514), (504, 579, 591, 587), (514, 580, 579, 504), (531, 581, 578, 489), (587, 591, 573, 473), (595, 605, 572, 470), (473, 573, 571, 447), (465, 562, 437), (472, 561, 445), (470, 572, 560, 442), (190, 551, 541, 15), (442, 560, 540, 11), (71, 546, 539, 9), (462, 550, 537, 464), (52, 558, 538, 5), (243, 553, 543, 41), (214, 552, 566, 39), (15, 541, 542, 37), (5, 538, 544, 45), (437, 562, 558, 52), (1, 536, 559, 55), (45, 544, 545, 66), (66, 545, 546, 71), (458, 549, 547, 461), (467, 557, 548, 463), (459, 563, 549, 458), (463, 548, 550, 462), (11, 540, 551, 190), (41, 543, 552, 214), (37, 542, 553, 243), (393, 554, 468), (460, 556, 555, 466), (461, 547, 556, 460), (468, 554, 557, 467), (464, 537, 574, 367), (55, 559, 561, 444), (466, 555, 385), (475, 563, 577, 427), (401, 564, 570, 417), (409, 568, 569, 411), (407, 567, 568, 409), (394, 536, 567, 407), (402, 565, 566, 405), (417, 570, 565, 402), (411, 569, 539, 397), (447, 571, 564, 401), (507, 508, 582, 589), (506, 504, 587, 588), (502, 505, 428, 575), (579, 503, 586, 591), (503, 497, 583, 586), (500, 501, 585, 429), (501, 502, 575, 585), (498, 499, 584, 576), (499, 500, 429, 584), (497, 498, 576, 583), (489, 578, 605, 595), (492, 495, 604, 597), (496, 493, 603, 599), (495, 496, 599, 604), (494, 491, 602, 598), (493, 494, 598, 603), (490, 492, 597, 596), (491, 487, 601, 602), (578, 490, 596, 605), (486, 489, 595, 593), (488, 484, 600, 594), (487, 488, 594, 601), (485, 486, 593, 592), (484, 485, 592, 600)])
_uv = me_cube.uv_layers.new(name='UVMap')
_uv.uv.foreach_set('vector', [0.8126, 0.7272, 0.875, 0.7272, 0.875, 0.75, 0.8126, 0.75, 0.4062, 3.191e-06, 0.375, 0.0, 0.375, 0.0, 0.4062, 0.0, 0.5625, 0.2004, 0.625, 0.2004, 0.625, 0.25, 0.5625, 0.25, 0.3124, 0.7272, 0.375, 0.7272, 0.375, 0.75, 0.3124, 0.75, 0.5625, 0.7272, 0.625, 0.7272, 0.625, 0.75, 0.5625, 0.75, 0.5, 0.25, 0.625, 0.25, 0.625, 0.25, 0.5, 0.25, 0.2498, 0.5, 0.1874, 0.5, 0.125, 0.5, 0.2498, 0.5, 0.625, 0.25, 0.625, 0.25, 0.625, 0.25, 0.625, 0.25, 0.4062, 0.5, 0.375, 0.5, 0.375, 0.5, 0.4062, 0.5, 0.3124, 0.75, 0.375, 0.75, 0.375, 0.75, 0.3124, 0.75, 0.3124, 0.75, 0.375, 0.75, 0.375, 0.75, 0.3124, 0.75, 0.8126, 0.75, 0.875, 0.75, 0.875, 0.75, 0.8126, 0.75, 0.5625, 0.75, 0.625, 0.75, 0.625, 0.75, 0.5625, 0.75, 0.6876, 0.75, 0.7502, 0.75, 0.7502, 0.75, 0.6876, 0.75, 0.5625, 0.75, 0.625, 0.75, 0.625, 0.75, 0.5625, 0.75, 0.8126, 0.75, 0.875, 0.75, 0.875, 0.75, 0.8126, 0.75, 0.4062, 0.0, 0.375, 0.0, 0.375, 0.0, 0.4062, 0.0, 0.6876, 0.75, 0.7502, 0.75, 0.7502, 0.75, 0.6876, 0.75, 0.5312, 0.0, 0.5, 0.0, 0.5, 0.0, 0.5312, 0.0, 0.6876, 0.75, 0.7502, 0.75, 0.7502, 0.75, 0.6876, 0.75, 0.1874, 0.75, 0.2498, 0.75, 0.2498, 0.75, 0.1874, 0.75, 0.1874, 0.75, 0.2498, 0.75, 0.2498, 0.75, 0.1874, 0.75, 0.625, 0.25, 0.625, 0.25, 0.625, 0.25, 0.625, 0.25, 0.375, 0.5, 0.3124, 0.5, 0.2498, 0.5, 0.375, 0.5, 0.1874, 0.7272, 0.2498, 0.7272, 0.2498, 0.75, 0.1874, 0.75, 0.6876, 0.7272, 0.7502, 0.7272, 0.7502, 0.75, 0.6876, 0.75, 0.8126, 0.75, 0.875, 0.75, 0.875, 0.75, 0.8126, 0.75, 0.5312, 0.0, 0.5, 0.0, 0.5, 0.0, 0.5312, 0.0, 0.4375, 0.75, 0.5, 0.75, 0.5, 0.75, 0.4375, 0.75, 0.5625, 0.75, 0.625, 0.75, 0.625, 0.75, 0.5625, 0.75, 0.4375, 0.75, 0.5, 0.75, 0.5, 0.75, 0.4375, 0.75, 0.625, 0.5, 0.5, 0.5, 0.5, 0.5, 0.625, 0.5, 0.4375, 0.25, 0.5, 0.25, 0.5, 0.25, 0.4375, 0.25, 0.4375, 0.7272, 0.5, 0.7272, 0.5, 0.75, 0.4375, 0.75, 0.4375, 0.2004, 0.5, 0.2004, 0.5, 0.25, 0.4375, 0.25, 0.5313, 9.572e-06, 0.5, 1.276e-05, 0.5, 0.0, 0.5312, 0.0, 0.5625, 0.9376, 0.625, 0.9376, 0.625, 1.0, 0.5625, 1.0, 0.5625, 0.8126, 0.625, 0.8126, 0.625, 0.8752, 0.5625, 0.8752, 0.4375, 0.8126, 0.5, 0.8126, 0.5, 0.8752, 0.4375, 0.8752, 0.4375, 0.9376, 0.5, 0.9376, 0.5, 1.0, 0.4375, 1.0, 0.4062, 0.0, 0.375, 0.0, 0.375, 0.0, 0.4062, 0.0, 0.3124, 0.75, 0.375, 0.75, 0.375, 0.75, 0.3124, 0.75, 0.4375, 0.75, 0.5, 0.75, 0.5, 0.75, 0.4375, 0.75, 0.1874, 0.75, 0.2498, 0.75, 0.2498, 0.75, 0.1874, 0.75, 0.4375, 0.25, 0.5, 0.25, 0.5, 0.25, 0.4375, 0.25, 0.5312, 0.5, 0.5, 0.5, 0.5, 0.5, 0.5313, 0.5, 0.3124, 0.5, 0.2498, 0.5, 0.2498, 0.5, 0.3124, 0.5, 0.8126, 0.5, 0.7502, 0.5, 0.7502, 0.5, 0.8126, 0.5, 0.4062, 0.5, 0.375, 0.5, 0.375, 0.5, 0.4062, 0.5, 0.6876, 0.5, 0.625, 0.5, 0.625, 0.5, 0.6876, 0.5, 0.1874, 0.5, 0.125, 0.5, 0.125, 0.5, 0.1874, 0.5, 0.5625, 0.25, 0.625, 0.25, 0.625, 0.25, 0.5625, 0.25, 0.4375, 0.1484, 0.5, 0.1484, 0.5, 0.2004, 0.4375, 0.2004, 0.4375, 0.5, 0.5, 0.5, 0.5, 0.5496, 0.4375, 0.5496, 0.6876, 0.5, 0.7502, 0.5, 0.7502, 0.5496, 0.6876, 0.5496, 0.1874, 0.5, 0.2498, 0.5, 0.2498, 0.5496, 0.1874, 0.5496, 0.5625, 0.5, 0.625, 0.5, 0.625, 0.5496, 0.5625, 0.5496, 0.3124, 0.5, 0.375, 0.5, 0.375, 0.5496, 0.3124, 0.5496, 0.5625, 0.1484, 0.625, 0.1484, 0.625, 0.2004, 0.5625, 0.2004, 0.8126, 0.5, 0.875, 0.5, 0.875, 0.5496, 0.8126, 0.5496, 0.4375, 0.25, 0.5, 0.25, 0.5, 0.25, 0.4375, 0.25, 0.5313, 0.5, 0.5, 0.5, 0.5, 0.5, 0.5312, 0.5, 0.3124, 0.5, 0.2498, 0.5, 0.2498, 0.5, 0.3124, 0.5, 0.8126, 0.5, 0.7502, 0.5, 0.7502, 0.5, 0.8126, 0.5, 0.4062, 0.5, 0.375, 0.5, 0.375, 0.5, 0.4062, 0.5, 0.6876, 0.5, 0.625, 0.5, 0.625, 0.5, 0.6876, 0.5, 0.1874, 0.5, 0.125, 0.5, 0.125, 0.5, 0.1874, 0.5, 0.5625, 0.25, 0.625, 0.25, 0.625, 0.25, 0.5625, 0.25, 0.4375, 0.25, 0.5, 0.25, 0.5, 0.25, 0.4375, 0.25, 0.6165, 0.5, 0.5355, 0.5, 0.5084, 0.5, 0.6164, 0.5, 0.3124, 0.5, 0.2498, 0.5, 0.2498, 0.5, 0.3124, 0.5, 0.625, 0.5, 0.625, 0.5, 0.625, 0.5, 0.625, 0.5, 0.4062, 0.5, 0.375, 0.5, 0.375, 0.5, 0.4062, 0.5, 0.625, 0.5, 0.625, 0.5, 0.625, 0.5, 0.625, 0.5, 0.1874, 0.5, 0.125, 0.5, 0.125, 0.5, 0.1874, 0.5, 0.5355, 0.25, 0.5625, 0.25, 0.6166, 0.25, 0.5626, 0.25, 0.5625, 0.5, 0.6176, 0.5, 0.625, 0.5, 0.5625, 0.5, 0.535, 0.25, 0.5074, 0.25, 0.5, 0.25, 0.5312, 0.25, 0.6175, 0.25, 0.6176, 0.25, 0.625, 0.25, 0.625, 0.25, 0.6175, 0.5, 0.6175, 0.5, 0.625, 0.5, 0.625, 0.5, 0.5075, 0.5, 0.5074, 0.5, 0.5, 0.5, 0.5, 0.5, 0.5074, 0.25, 0.5075, 0.25, 0.5, 0.25, 0.5, 0.25, 0.5075, 0.5, 0.5, 0.5, 0.625, 0.5, 0.6175, 0.25, 0.625, 0.25, 0.5, 0.25, 0.5625, 0.5, 0.6166, 0.5, 0.6176, 0.5, 0.5625, 0.5, 0.5354, 0.25, 0.5084, 0.25, 0.5074, 0.25, 0.535, 0.25, 0.6166, 0.25, 0.6166, 0.25, 0.6176, 0.25, 0.6175, 0.25, 0.6166, 0.5, 0.6165, 0.5, 0.6175, 0.5, 0.6175, 0.5, 0.5085, 0.5, 0.5084, 0.5, 0.5074, 0.5, 0.5075, 0.5, 0.5084, 0.25, 0.5085, 0.25, 0.5075, 0.25, 0.5074, 0.25, 0.5084, 0.25, 0.5086, 0.25, 0.5085, 0.25, 0.5084, 0.25, 0.6165, 0.25, 0.6166, 0.25, 0.6166, 0.25, 0.6166, 0.25, 0.5355, 0.25, 0.5084, 0.25, 0.5084, 0.25, 0.5354, 0.25, 0.5086, 0.5, 0.5084, 0.5, 0.5084, 0.5, 0.5085, 0.5, 0.6165, 0.5, 0.6164, 0.5, 0.6165, 0.5, 0.6166, 0.5, 0.5625, 0.5, 0.6166, 0.5, 0.6166, 0.5, 0.5625, 0.5, 0.5355, 0.5, 0.5625, 0.5, 0.5625, 0.5, 0.5354, 0.5, 0.6166, 0.25, 0.5625, 0.25, 0.5625, 0.25, 0.6166, 0.25, 0.6166, 0.25, 0.5625, 0.25, 0.5625, 0.25, 0.6176, 0.25, 0.5354, 0.5, 0.5625, 0.5, 0.5625, 0.5, 0.535, 0.5, 0.6176, 0.25, 0.5625, 0.25, 0.5625, 0.25, 0.625, 0.25, 0.535, 0.5, 0.5625, 0.5, 0.5625, 0.5, 0.5312, 0.5, 0.5312, 0.25, 0.5625, 0.25, 0.5625, 0.25, 0.5312, 0.25, 0.625, 0.5, 0.5625, 0.5, 0.5625, 0.5, 0.625, 0.5, 0.5312, 0.1484, 0.5625, 0.1484, 0.5625, 0.2004, 0.5312, 0.2004, 0.5312, 0.5, 0.5625, 0.5, 0.5625, 0.5496, 0.5312, 0.5496, 0.5312, 0.25, 0.5625, 0.25, 0.5625, 0.25, 0.5312, 0.25, 0.625, 0.5, 0.5625, 0.5, 0.5625, 0.5, 0.625, 0.5, 0.5312, 0.8126, 0.5625, 0.8126, 0.5625, 0.8752, 0.5313, 0.8752, 0.5313, 0.9376, 0.5625, 0.9376, 0.5625, 1.0, 0.5312, 1.0, 0.625, 0.0, 0.5625, 6.381e-06, 0.5625, 0.0, 0.625, 0.0, 0.5312, 0.75, 0.5625, 0.75, 0.5625, 0.75, 0.5312, 0.75, 0.625, 0.0, 0.5625, 0.0, 0.5625, 0.0, 0.625, 0.0, 0.625, 0.0, 0.5625, 0.0, 0.5625, 0.0, 0.625, 0.0, 0.5312, 0.75, 0.5625, 0.75, 0.5625, 0.75, 0.5312, 0.75, 0.5312, 0.75, 0.5625, 0.75, 0.5625, 0.75, 0.5313, 0.75, 0.5312, 0.7272, 0.5625, 0.7272, 0.5625, 0.75, 0.5312, 0.75, 0.5312, 0.2004, 0.5625, 0.2004, 0.5625, 0.25, 0.5312, 0.25, 0.5, 0.2004, 0.5312, 0.2004, 0.5312, 0.25, 0.5, 0.25, 0.5, 0.7272, 0.5312, 0.7272, 0.5312, 0.75, 0.5, 0.75, 0.5, 0.75, 0.5312, 0.75, 0.5313, 0.75, 0.5, 0.75, 0.5, 0.75, 0.5312, 0.75, 0.5312, 0.75, 0.5, 0.75, 0.5, 0.75, 0.5312, 0.75, 0.5312, 0.75, 0.5, 0.75, 0.5, 0.9376, 0.5313, 0.9376, 0.5312, 1.0, 0.5, 1.0, 0.5, 0.8126, 0.5312, 0.8126, 0.5313, 0.8752, 0.5, 0.8752, 0.5, 0.25, 0.5312, 0.25, 0.5312, 0.25, 0.5, 0.25, 0.5, 0.5, 0.5312, 0.5, 0.5312, 0.5496, 0.5, 0.5496, 0.5, 0.1484, 0.5312, 0.1484, 0.5312, 0.2004, 0.5, 0.2004, 0.5, 0.25, 0.5312, 0.25, 0.5312, 0.25, 0.5, 0.25, 0.5074, 0.5, 0.535, 0.5, 0.5312, 0.5, 0.5, 0.5, 0.5084, 0.5, 0.5354, 0.5, 0.535, 0.5, 0.5074, 0.5, 0.5084, 0.5, 0.5355, 0.5, 0.5354, 0.5, 0.5084, 0.5, 0.6166, 0.5, 0.6165, 0.5, 0.6166, 0.5, 0.6166, 0.5, 0.5625, 0.25, 0.5355, 0.25, 0.5354, 0.25, 0.5625, 0.25, 0.6164, 0.25, 0.6165, 0.25, 0.6166, 0.25, 0.6165, 0.25, 0.6166, 0.5, 0.6166, 0.5, 0.6175, 0.5, 0.6176, 0.5, 0.6165, 0.25, 0.6166, 0.25, 0.6175, 0.25, 0.6175, 0.25, 0.5625, 0.25, 0.5354, 0.25, 0.535, 0.25, 0.5625, 0.25, 0.6176, 0.5, 0.6175, 0.5, 0.625, 0.5, 0.625, 0.5, 0.6175, 0.25, 0.6175, 0.25, 0.625, 0.25, 0.625, 0.25, 0.5625, 0.25, 0.535, 0.25, 0.5312, 0.25, 0.5625, 0.25, 0.5084, 0.25, 0.5355, 0.25, 0.5626, 0.25, 0.5086, 0.25, 0.625, 0.25, 0.625, 0.25, 0.625, 0.25, 0.625, 0.25, 0.625, 0.5, 0.625, 0.5, 0.625, 0.5, 0.625, 0.5, 0.6166, 0.5, 0.5625, 0.5, 0.5355, 0.5, 0.6165, 0.5, 0.5625, 0.5, 0.5313, 0.5, 0.5312, 0.5, 0.5625, 0.5, 0.5625, 0.5, 0.5312, 0.5, 0.5313, 0.5, 0.5625, 0.5, 0.5625, 6.381e-06, 0.5313, 9.572e-06, 0.5312, 0.0, 0.5625, 0.0, 0.5625, 0.0, 0.5312, 0.0, 0.5312, 0.0, 0.5625, 0.0, 0.5625, 0.0, 0.5312, 0.0, 0.5312, 0.0, 0.5625, 0.0, 0.625, 0.25, 0.625, 0.25, 0.625, 0.25, 0.625, 0.25, 0.625, 0.5, 0.625, 0.5, 0.625, 0.5, 0.625, 0.5, 0.625, 0.5, 0.625, 0.5, 0.625, 0.5, 0.625, 0.5, 0.6876, 0.5, 0.625, 0.5, 0.625, 0.5, 0.6876, 0.5, 0.625, 0.25, 0.625, 0.25, 0.625, 0.25, 0.625, 0.25, 0.625, 0.5, 0.625, 0.5, 0.625, 0.5, 0.625, 0.5, 0.6876, 0.5, 0.625, 0.5, 0.625, 0.5, 0.6876, 0.5, 0.8126, 0.5, 0.7502, 0.5, 0.7502, 0.5, 0.8126, 0.5, 0.7502, 0.5, 0.6876, 0.5, 0.625, 0.5, 0.7502, 0.5, 0.875, 0.5, 0.8126, 0.5, 0.7502, 0.5, 0.875, 0.5, 0.8126, 0.5, 0.7502, 0.5, 0.7502, 0.5, 0.8126, 0.5, 0.6876, 0.5, 0.625, 0.5, 0.625, 0.5, 0.6876, 0.5, 0.6876, 0.5, 0.625, 0.5, 0.625, 0.5, 0.6876, 0.5, 0.8126, 0.5, 0.7502, 0.5, 0.7502, 0.5, 0.8126, 0.5, 0.8126, 0.5, 0.7502, 0.5, 0.7502, 0.5, 0.8126, 0.5, 0.625, 0.25, 0.625, 0.25, 0.625, 0.25, 0.625, 0.25, 0.7502, 0.5, 0.7502, 0.5, 0.7502, 0.5, 0.625, 0.25, 0.625, 0.25, 0.625, 0.25, 0.625, 0.25, 0.8126, 0.5, 0.7502, 0.5, 0.7502, 0.5, 0.8126, 0.5, 0.625, 0.5, 0.625, 0.5, 0.625, 0.5, 0.625, 0.5, 0.625, 0.25, 0.625, 0.25, 0.625, 0.25, 0.625, 0.25, 0.6876, 0.5, 0.625, 0.5, 0.625, 0.5, 0.6876, 0.5, 0.625, 0.5, 0.625, 0.5, 0.625, 0.5, 0.625, 0.5, 0.625, 0.5, 0.625, 0.5, 0.625, 0.5, 0.625, 0.5, 0.625, 0.25, 0.625, 0.25, 0.625, 0.25, 0.625, 0.25, 0.7502, 0.7272, 0.6876, 0.7272, 0.6876, 0.7272, 0.7502, 0.7272, 0.6876, 0.7272, 0.625, 0.7272, 0.625, 0.7272, 0.6876, 0.7272, 0.875, 0.7272, 0.8126, 0.7272, 0.8126, 0.7272, 0.875, 0.7272, 0.5, 0.7272, 0.5, 0.7044, 0.5, 0.7044, 0.5, 0.7272, 0.5, 0.09604, 0.5, 0.04563, 0.5, 0.04563, 0.5, 0.09604, 0.4375, 0.02281, 0.5, 0.02282, 0.5, 0.04563, 0.4375, 0.04562, 0.4375, 0.654, 0.5, 0.654, 0.5, 0.7044, 0.4375, 0.7044, 0.6876, 0.6179, 0.7502, 0.6179, 0.7502, 0.6179, 0.6876, 0.6179, 0.1874, 0.654, 0.2498, 0.654, 0.2498, 0.7044, 0.1874, 0.7044, 0.625, 0.6179, 0.6876, 0.6179, 0.6876, 0.6179, 0.625, 0.6179, 0.3124, 0.654, 0.375, 0.654, 0.375, 0.7044, 0.3124, 0.7044, 0.5625, 0.7272, 0.5312, 0.7272, 0.5312, 0.7272, 0.5625, 0.7272, 0.4375, 8.143e-06, 0.5, 1.629e-05, 0.5, 0.02282, 0.4375, 0.02281, 0.5625, 8.143e-06, 0.625, 0.0, 0.625, 0.02281, 0.5625, 0.02281, 0.5313, 1.221e-05, 0.5625, 8.143e-06, 0.5625, 0.02281, 0.5312, 0.02282, 0.5, 1.629e-05, 0.5313, 1.221e-05, 0.5312, 0.02282, 0.5, 0.02282, 0.5, 0.654, 0.5, 0.6179, 0.5, 0.6179, 0.5, 0.654, 0.625, 0.1321, 0.5625, 0.1321, 0.5625, 0.1321, 0.625, 0.1321, 0.4375, 0.7044, 0.5, 0.7044, 0.5, 0.7272, 0.4375, 0.7272, 0.5625, 0.6179, 0.625, 0.6179, 0.625, 0.6179, 0.5625, 0.6179, 0.1874, 0.7044, 0.2498, 0.7044, 0.2498, 0.7272, 0.1874, 0.7272, 0.5312, 0.7272, 0.5, 0.7272, 0.5, 0.7272, 0.5312, 0.7272, 0.3124, 0.7044, 0.375, 0.7044, 0.375, 0.7272, 0.3124, 0.7272, 0.5625, 0.1321, 0.5312, 0.1321, 0.5312, 0.1321, 0.5625, 0.1321, 0.5625, 0.0, 0.5312, 0.0, 0.5312, 0.0, 0.5625, 0.0, 0.5, 0.75, 0.5313, 0.75, 0.5312, 0.75, 0.5, 0.75, 0.5313, 0.75, 0.5625, 0.75, 0.5625, 0.75, 0.5312, 0.75, 0.625, 0.0, 0.5625, 0.0, 0.5625, 0.0, 0.625, 0.0, 0.4375, 0.75, 0.5, 0.75, 0.5, 0.75, 0.4375, 0.75, 0.5312, 0.0, 0.5, 0.0, 0.5, 0.0, 0.5312, 0.0, 0.1874, 0.75, 0.2498, 0.75, 0.2498, 0.75, 0.1874, 0.75, 0.6876, 0.75, 0.7502, 0.75, 0.7502, 0.75, 0.6876, 0.75, 0.4062, 0.0, 0.375, 0.0, 0.375, 0.0, 0.4062, 0.0, 0.8126, 0.75, 0.875, 0.75, 0.875, 0.75, 0.8126, 0.75, 0.5625, 0.75, 0.625, 0.75, 0.625, 0.75, 0.5625, 0.75, 0.3124, 0.75, 0.375, 0.75, 0.375, 0.75, 0.3124, 0.75, 0.7502, 0.75, 0.8126, 0.75, 0.8126, 0.75, 0.7502, 0.75, 0.125, 0.75, 0.1874, 0.75, 0.1874, 0.75, 0.125, 0.75, 0.8126, 0.7272, 0.7502, 0.7272, 0.7502, 0.7272, 0.8126, 0.7272, 0.125, 0.7044, 0.1874, 0.7044, 0.1874, 0.7272, 0.125, 0.7272, 0.5, 0.02282, 0.5312, 0.02282, 0.5312, 0.02282, 0.5, 0.02282, 0.125, 0.654, 0.1874, 0.654, 0.1874, 0.7044, 0.125, 0.7044, 0.875, 0.5, 0.8126, 0.5, 0.8126, 0.5, 0.875, 0.5, 0.875, 0.5, 0.8126, 0.5, 0.8126, 0.5, 0.875, 0.5, 0.875, 0.5, 0.8126, 0.5, 0.8126, 0.5, 0.875, 0.5, 0.875, 0.5, 0.8126, 0.5, 0.8126, 0.5, 0.875, 0.5, 0.875, 0.5, 0.8126, 0.5, 0.8126, 0.5, 0.875, 0.5, 0.5, 0.8752, 0.5313, 0.8752, 0.5313, 0.9376, 0.5, 0.9376, 0.5313, 0.8752, 0.5625, 0.8752, 0.5625, 0.9376, 0.5313, 0.9376, 0.2498, 0.5, 0.1874, 0.5, 0.1874, 0.5, 0.2498, 0.5, 0.2498, 0.5, 0.1874, 0.5, 0.1874, 0.5, 0.2498, 0.5, 0.875, 0.5, 0.8126, 0.5, 0.8126, 0.5, 0.875, 0.5, 0.7502, 0.5, 0.8126, 0.5, 0.8126, 0.5496, 0.7502, 0.5496, 0.125, 0.5, 0.1874, 0.5, 0.1874, 0.5496, 0.125, 0.5496, 0.2498, 0.5, 0.1874, 0.5, 0.1874, 0.5, 0.2498, 0.5, 0.875, 0.5, 0.8126, 0.5, 0.8126, 0.5, 0.875, 0.5, 0.125, 0.75, 0.1874, 0.75, 0.1874, 0.75, 0.125, 0.75, 0.4375, 0.8752, 0.5, 0.8752, 0.5, 0.9376, 0.4375, 0.9376, 0.5625, 0.8752, 0.625, 0.8752, 0.625, 0.9376, 0.5625, 0.9376, 0.7502, 0.75, 0.8126, 0.75, 0.8126, 0.75, 0.7502, 0.75, 0.125, 0.7272, 0.1874, 0.7272, 0.1874, 0.75, 0.125, 0.75, 0.125, 0.75, 0.1874, 0.75, 0.1874, 0.75, 0.125, 0.75, 0.125, 0.75, 0.1874, 0.75, 0.1874, 0.75, 0.125, 0.75, 0.7502, 0.75, 0.8126, 0.75, 0.8126, 0.75, 0.7502, 0.75, 0.7502, 0.75, 0.8126, 0.75, 0.8126, 0.75, 0.7502, 0.75, 0.7502, 0.7272, 0.8126, 0.7272, 0.8126, 0.75, 0.7502, 0.75, 0.2498, 0.75, 0.3124, 0.75, 0.3124, 0.75, 0.2498, 0.75, 0.625, 0.75, 0.6876, 0.75, 0.6876, 0.75, 0.625, 0.75, 0.2498, 0.7044, 0.3124, 0.7044, 0.3124, 0.7272, 0.2498, 0.7272, 0.5312, 0.1321, 0.5, 0.1321, 0.5, 0.1321, 0.5312, 0.1321, 0.2498, 0.654, 0.3124, 0.654, 0.3124, 0.7044, 0.2498, 0.7044, 0.8126, 0.6179, 0.875, 0.6179, 0.875, 0.6179, 0.8126, 0.6179, 0.7502, 0.5, 0.6876, 0.5, 0.6876, 0.5, 0.7502, 0.5, 0.7502, 0.5, 0.6876, 0.5, 0.6876, 0.5, 0.7502, 0.5, 0.7502, 0.5, 0.6876, 0.5, 0.6876, 0.5, 0.7502, 0.5, 0.7502, 0.5, 0.6876, 0.5, 0.6876, 0.5, 0.7502, 0.5, 0.7502, 0.5, 0.6876, 0.5, 0.6876, 0.5, 0.7502, 0.5, 0.5, 0.75, 0.5312, 0.75, 0.5312, 0.8126, 0.5, 0.8126, 0.5312, 0.75, 0.5625, 0.75, 0.5625, 0.8126, 0.5312, 0.8126, 0.375, 0.5, 0.3124, 0.5, 0.3124, 0.5, 0.375, 0.5, 0.7502, 0.5, 0.6876, 0.5, 0.6876, 0.5, 0.7502, 0.5, 0.375, 0.5, 0.3124, 0.5, 0.3124, 0.5, 0.375, 0.5, 0.2498, 0.5, 0.3124, 0.5, 0.3124, 0.5496, 0.2498, 0.5496, 0.625, 0.5, 0.6876, 0.5, 0.6876, 0.5496, 0.625, 0.5496, 0.7502, 0.5, 0.6876, 0.5, 0.6876, 0.5, 0.7502, 0.5, 0.375, 0.5, 0.3124, 0.5, 0.3124, 0.5, 0.375, 0.5, 0.2498, 0.75, 0.3124, 0.75, 0.3124, 0.75, 0.2498, 0.75, 0.4375, 0.75, 0.5, 0.75, 0.5, 0.8126, 0.4375, 0.8126, 0.5625, 0.75, 0.625, 0.75, 0.625, 0.8126, 0.5625, 0.8126, 0.625, 0.7272, 0.6876, 0.7272, 0.6876, 0.75, 0.625, 0.75, 0.625, 0.75, 0.6876, 0.75, 0.6876, 0.75, 0.625, 0.75, 0.625, 0.75, 0.6876, 0.75, 0.6876, 0.75, 0.625, 0.75, 0.625, 0.75, 0.6876, 0.75, 0.6876, 0.75, 0.625, 0.75, 0.2498, 0.75, 0.3124, 0.75, 0.3124, 0.75, 0.2498, 0.75, 0.2498, 0.75, 0.3124, 0.75, 0.3124, 0.75, 0.2498, 0.75, 0.2498, 0.7272, 0.3124, 0.7272, 0.3124, 0.75, 0.2498, 0.75, 0.625, 0.6016, 0.6876, 0.6016, 0.6876, 0.6179, 0.625, 0.6179, 0.2498, 0.5496, 0.3124, 0.5496, 0.3124, 0.6179, 0.2498, 0.6179, 0.125, 0.5496, 0.1874, 0.5496, 0.1874, 0.6179, 0.125, 0.6179, 0.7502, 0.6016, 0.8126, 0.6016, 0.8126, 0.6179, 0.7502, 0.6179, 0.8126, 0.6016, 0.875, 0.6016, 0.875, 0.6179, 0.8126, 0.6179, 0.3124, 0.5496, 0.375, 0.5496, 0.375, 0.6179, 0.3124, 0.6179, 0.5625, 0.6016, 0.625, 0.6016, 0.625, 0.6179, 0.5625, 0.6179, 0.1874, 0.5496, 0.2498, 0.5496, 0.2498, 0.6179, 0.1874, 0.6179, 0.6876, 0.6016, 0.7502, 0.6016, 0.7502, 0.6179, 0.6876, 0.6179, 0.4375, 0.6016, 0.5, 0.6016, 0.5, 0.6179, 0.4375, 0.6179, 0.5312, 0.6016, 0.5625, 0.6016, 0.5625, 0.6179, 0.5312, 0.6179, 0.5, 0.6016, 0.5312, 0.6016, 0.5312, 0.6179, 0.5, 0.6179, 0.5312, 0.02282, 0.5625, 0.02281, 0.5625, 0.02281, 0.5312, 0.02282, 0.5, 0.6179, 0.5312, 0.6179, 0.5312, 0.6179, 0.5, 0.6179, 0.625, 0.7272, 0.5625, 0.7272, 0.5625, 0.7272, 0.625, 0.7272, 0.4375, 0.09604, 0.5, 0.09604, 0.5, 0.1321, 0.4375, 0.1321, 0.625, 0.6179, 0.6876, 0.6179, 0.6876, 0.6179, 0.625, 0.6179, 0.6876, 0.7272, 0.625, 0.7272, 0.625, 0.7272, 0.6876, 0.7272, 0.5312, 0.1321, 0.5, 0.1321, 0.5, 0.1321, 0.5312, 0.1321, 0.5, 0.7272, 0.5, 0.7044, 0.5, 0.7044, 0.5, 0.7272, 0.5, 0.04563, 0.5, 0.02282, 0.5, 0.02282, 0.5, 0.04563, 0.5625, 0.7272, 0.5312, 0.7272, 0.5312, 0.7272, 0.5625, 0.7272, 0.5, 0.6179, 0.5312, 0.6179, 0.5312, 0.6179, 0.5, 0.6179, 0.5312, 0.7272, 0.5, 0.7272, 0.5, 0.7272, 0.5312, 0.7272, 0.5312, 0.6179, 0.5625, 0.6179, 0.5625, 0.6179, 0.5312, 0.6179, 0.5, 0.654, 0.5, 0.6179, 0.5, 0.6179, 0.5, 0.654, 0.5, 0.09604, 0.5, 0.04563, 0.5, 0.04563, 0.5, 0.09604, 0.5, 0.02282, 0.5312, 0.02282, 0.5312, 0.02282, 0.5, 0.02282, 0.6876, 0.6179, 0.7502, 0.6179, 0.7502, 0.6179, 0.6876, 0.6179, 0.875, 0.7272, 0.8126, 0.7272, 0.8126, 0.7272, 0.875, 0.7272, 0.5312, 0.02282, 0.5625, 0.02281, 0.5625, 0.02281, 0.5312, 0.02282, 0.5625, 0.6179, 0.625, 0.6179, 0.625, 0.6179, 0.5625, 0.6179, 0.5625, 0.02281, 0.625, 0.02281, 0.625, 0.02281, 0.5625, 0.02281, 0.8126, 0.6179, 0.875, 0.6179, 0.875, 0.6179, 0.8126, 0.6179, 0.8126, 0.7272, 0.7502, 0.7272, 0.7502, 0.7272, 0.8126, 0.7272, 0.625, 0.1321, 0.5625, 0.1321, 0.5625, 0.1321, 0.625, 0.1321, 0.5, 0.04563, 0.5, 0.02282, 0.5, 0.02282, 0.5, 0.04563, 0.5312, 0.6179, 0.5625, 0.6179, 0.5625, 0.6179, 0.5312, 0.6179, 0.5625, 0.02281, 0.625, 0.02281, 0.625, 0.02281, 0.5625, 0.02281, 0.7502, 0.6179, 0.8126, 0.6179, 0.8126, 0.6179, 0.7502, 0.6179, 0.5, 0.02282, 0.5312, 0.02282, 0.5312, 0.04562, 0.5, 0.04563, 0.5, 0.654, 0.5312, 0.654, 0.5312, 0.7044, 0.5, 0.7044, 0.5312, 0.654, 0.5625, 0.654, 0.5625, 0.7044, 0.5312, 0.7044, 0.5312, 0.02282, 0.5625, 0.02281, 0.5625, 0.04562, 0.5312, 0.04562, 0.5625, 0.02281, 0.625, 0.02281, 0.625, 0.04562, 0.5625, 0.04562, 0.6876, 0.654, 0.7502, 0.654, 0.7502, 0.7044, 0.6876, 0.7044, 0.5625, 0.654, 0.625, 0.654, 0.625, 0.7044, 0.5625, 0.7044, 0.8126, 0.654, 0.875, 0.654, 0.875, 0.7044, 0.8126, 0.7044, 0.5, 0.7044, 0.5312, 0.7044, 0.5312, 0.7272, 0.5, 0.7272, 0.5312, 0.7044, 0.5625, 0.7044, 0.5625, 0.7272, 0.5312, 0.7272, 0.6876, 0.7044, 0.7502, 0.7044, 0.7502, 0.7272, 0.6876, 0.7272, 0.5625, 0.7044, 0.625, 0.7044, 0.625, 0.7272, 0.5625, 0.7272, 0.8126, 0.7044, 0.875, 0.7044, 0.875, 0.7272, 0.8126, 0.7272, 0.7502, 0.7044, 0.8126, 0.7044, 0.8126, 0.7272, 0.7502, 0.7272, 0.7502, 0.654, 0.8126, 0.654, 0.8126, 0.7044, 0.7502, 0.7044, 0.625, 0.7044, 0.6876, 0.7044, 0.6876, 0.7272, 0.625, 0.7272, 0.625, 0.654, 0.6876, 0.654, 0.6876, 0.7044, 0.625, 0.7044, 0.5, 0.09604, 0.5312, 0.09604, 0.5312, 0.1321, 0.5, 0.1321, 0.5312, 0.09604, 0.5625, 0.09604, 0.5625, 0.1321, 0.5312, 0.1321, 0.5625, 0.09604, 0.625, 0.09604, 0.625, 0.1321, 0.5625, 0.1321, 0.7502, 0.7272, 0.6876, 0.7272, 0.6876, 0.7272, 0.7502, 0.7272, 0.5625, 0.1321, 0.5312, 0.1321, 0.5312, 0.1321, 0.5625, 0.1321, 0.625, 0.7272, 0.5625, 0.7272, 0.5625, 0.7272, 0.625, 0.7272, 0.7502, 0.6179, 0.8126, 0.6179, 0.8126, 0.6179, 0.7502, 0.6179, 0.5625, 0.04562, 0.625, 0.04562, 0.625, 0.09604, 0.5625, 0.09604, 0.5312, 0.04562, 0.5625, 0.04562, 0.5625, 0.09604, 0.5312, 0.09604, 0.5, 0.04563, 0.5312, 0.04562, 0.5312, 0.09604, 0.5, 0.09604, 0.625, 0.6179, 0.6876, 0.6179, 0.6876, 0.654, 0.625, 0.654, 0.7502, 0.6179, 0.8126, 0.6179, 0.8126, 0.654, 0.7502, 0.654, 0.8126, 0.6179, 0.875, 0.6179, 0.875, 0.654, 0.8126, 0.654, 0.5625, 0.6179, 0.625, 0.6179, 0.625, 0.654, 0.5625, 0.654, 0.6876, 0.6179, 0.7502, 0.6179, 0.7502, 0.654, 0.6876, 0.654, 0.5312, 0.6179, 0.5625, 0.6179, 0.5625, 0.654, 0.5312, 0.654, 0.5, 0.6179, 0.5312, 0.6179, 0.5312, 0.654, 0.5, 0.654, 0.5, 0.1321, 0.5, 0.09604, 0.5, 0.09604, 0.5, 0.1321, 0.5, 0.7044, 0.5, 0.654, 0.5, 0.654, 0.5, 0.7044, 0.4375, 0.04562, 0.5, 0.04563, 0.5, 0.09604, 0.4375, 0.09604, 0.2498, 0.6179, 0.3124, 0.6179, 0.3124, 0.654, 0.2498, 0.654, 0.125, 0.6179, 0.1874, 0.6179, 0.1874, 0.654, 0.125, 0.654, 0.5, 0.7044, 0.5, 0.654, 0.5, 0.654, 0.5, 0.7044, 0.3124, 0.6179, 0.375, 0.6179, 0.375, 0.654, 0.3124, 0.654, 0.1874, 0.6179, 0.2498, 0.6179, 0.2498, 0.654, 0.1874, 0.654, 0.4375, 0.6179, 0.5, 0.6179, 0.5, 0.654, 0.4375, 0.654, 0.5, 0.1321, 0.5, 0.09604, 0.5, 0.09604, 0.5, 0.1321, 0.375, 0.6179, 0.375, 0.5496, 0.375, 0.6016, 0.375, 0.6179, 0.375, 0.654, 0.375, 0.6179, 0.375, 0.6179, 0.375, 0.654, 0.125, 0.5496, 0.125, 0.6179, 0.125, 0.6179, 0.125, 0.6016, 0.125, 0.6179, 0.125, 0.654, 0.125, 0.654, 0.125, 0.6179, 0.2498, 0.654, 0.3124, 0.654, 0.3124, 0.654, 0.2498, 0.654, 0.125, 0.654, 0.1874, 0.654, 0.1874, 0.654, 0.125, 0.654, 0.3124, 0.654, 0.375, 0.654, 0.375, 0.654, 0.3124, 0.654, 0.1874, 0.654, 0.2498, 0.654, 0.2498, 0.654, 0.1874, 0.654, 0.2498, 0.75, 0.3124, 0.75, 0.3124, 0.75, 0.2498, 0.75, 0.625, 0.75, 0.6876, 0.75, 0.6876, 0.75, 0.625, 0.75, 0.7502, 0.75, 0.8126, 0.75, 0.8126, 0.75, 0.7502, 0.75, 0.125, 0.75, 0.1874, 0.75, 0.1874, 0.75, 0.125, 0.75, 0.5625, 8.143e-06, 0.5313, 1.221e-05, 0.5313, 9.572e-06, 0.5625, 6.381e-06, 0.5, 0.75, 0.5312, 0.75, 0.5312, 0.75, 0.5, 0.75, 0.5312, 0.75, 0.5625, 0.75, 0.5625, 0.75, 0.5312, 0.75, 0.625, 0.0, 0.5625, 8.143e-06, 0.5625, 6.381e-06, 0.625, 0.0, 0.5313, 1.221e-05, 0.5, 1.629e-05, 0.5, 1.276e-05, 0.5313, 9.572e-06, 0.4375, 0.75, 0.5, 0.75, 0.5, 0.75, 0.4375, 0.75, 0.1874, 0.75, 0.2498, 0.75, 0.2498, 0.75, 0.1874, 0.75, 0.6876, 0.75, 0.7502, 0.75, 0.7502, 0.75, 0.6876, 0.75, 0.5625, 0.75, 0.625, 0.75, 0.625, 0.75, 0.5625, 0.75, 0.8126, 0.75, 0.875, 0.75, 0.875, 0.75, 0.8126, 0.75, 0.3124, 0.75, 0.375, 0.75, 0.375, 0.75, 0.3124, 0.75, 0.4063, 4.071e-06, 0.375, 0.0, 0.375, 0.0, 0.4062, 3.191e-06, 0.5, 0.5496, 0.5312, 0.5496, 0.5312, 0.6016, 0.5, 0.6016, 0.5312, 0.5496, 0.5625, 0.5496, 0.5625, 0.6016, 0.5312, 0.6016, 0.4375, 0.5496, 0.5, 0.5496, 0.5, 0.6016, 0.4375, 0.6016, 0.6876, 0.5496, 0.7502, 0.5496, 0.7502, 0.6016, 0.6876, 0.6016, 0.5625, 0.5496, 0.625, 0.5496, 0.625, 0.6016, 0.5625, 0.6016, 0.8126, 0.5496, 0.875, 0.5496, 0.875, 0.6016, 0.8126, 0.6016, 0.7502, 0.5496, 0.8126, 0.5496, 0.8126, 0.6016, 0.7502, 0.6016, 0.625, 0.5496, 0.6876, 0.5496, 0.6876, 0.6016, 0.625, 0.6016, 0.5, 0.1321, 0.5312, 0.1321, 0.5312, 0.1484, 0.5, 0.1484, 0.5312, 0.1321, 0.5625, 0.1321, 0.5625, 0.1484, 0.5312, 0.1484, 0.5625, 0.1321, 0.625, 0.1321, 0.625, 0.1484, 0.5625, 0.1484, 0.4375, 0.1321, 0.5, 0.1321, 0.5, 0.1484, 0.4375, 0.1484, 0.4062, 0.1321, 0.4375, 0.1321, 0.4062, 0.1484, 0.4062, 0.5496, 0.4375, 0.5496, 0.4375, 0.6016, 0.4062, 0.6016, 0.5, 1.629e-05, 0.4375, 8.143e-06, 0.4375, 6.381e-06, 0.5, 1.276e-05, 0.4062, 0.75, 0.4375, 0.75, 0.4375, 0.75, 0.4062, 0.75, 0.4062, 0.6179, 0.4375, 0.6179, 0.4375, 0.654, 0.4062, 0.654, 0.4062, 0.04562, 0.4375, 0.04562, 0.4375, 0.09604, 0.4062, 0.09604, 0.4062, 0.09604, 0.4375, 0.09604, 0.4375, 0.1321, 0.4062, 0.1321, 0.4375, 0.6016, 0.4375, 0.6179, 0.4062, 0.6179, 0.4062, 0.75, 0.4375, 0.75, 0.4375, 0.8126, 0.4062, 0.8126, 0.4062, 0.8752, 0.4375, 0.8752, 0.4375, 0.9376, 0.4062, 0.9376, 0.5, 0.0, 0.4375, 0.0, 0.4375, 0.0, 0.5, 0.0, 0.4062, 0.75, 0.4375, 0.75, 0.4375, 0.75, 0.4062, 0.75, 0.4062, 0.7044, 0.4375, 0.7044, 0.4375, 0.7272, 0.4062, 0.7272, 0.4063, 4.071e-06, 0.4375, 8.143e-06, 0.4375, 0.02281, 0.4062, 0.02281, 0.4062, 0.654, 0.4375, 0.654, 0.4375, 0.7044, 0.4062, 0.7044, 0.4062, 0.02281, 0.4375, 0.02281, 0.4375, 0.04562, 0.4062, 0.04562, 0.5, 0.5, 0.4375, 0.5, 0.4375, 0.5, 0.5, 0.5, 0.4062, 0.25, 0.4375, 0.25, 0.4375, 0.25, 0.4062, 0.25, 0.5, 0.5, 0.4375, 0.5, 0.4375, 0.5, 0.5, 0.5, 0.4062, 0.25, 0.4375, 0.25, 0.4375, 0.25, 0.4062, 0.25, 0.4062, 0.5, 0.4375, 0.5, 0.4375, 0.5496, 0.4062, 0.5496, 0.4062, 0.1484, 0.4375, 0.1484, 0.4375, 0.2004, 0.4062, 0.2004, 0.5, 0.5, 0.4375, 0.5, 0.4375, 0.5, 0.5, 0.5, 0.4062, 0.25, 0.4375, 0.25, 0.4375, 0.25, 0.4062, 0.25, 0.4062, 0.75, 0.4375, 0.75, 0.4375, 0.75, 0.4062, 0.75, 0.5, 0.0, 0.4375, 0.0, 0.4375, 0.0, 0.5, 0.0, 0.4062, 0.9376, 0.4375, 0.9376, 0.4375, 1.0, 0.4062, 1.0, 0.4062, 0.8126, 0.4375, 0.8126, 0.4375, 0.8752, 0.4062, 0.8752, 0.4062, 0.2004, 0.4375, 0.2004, 0.4375, 0.25, 0.4062, 0.25, 0.4062, 0.7272, 0.4375, 0.7272, 0.4375, 0.75, 0.4062, 0.75, 0.4062, 0.25, 0.4375, 0.25, 0.4375, 0.25, 0.4062, 0.25, 0.4062, 0.75, 0.4375, 0.75, 0.4375, 0.75, 0.4062, 0.75, 0.4062, 0.75, 0.4375, 0.75, 0.4375, 0.75, 0.4062, 0.75, 0.5, 0.0, 0.4375, 0.0, 0.4375, 0.0, 0.5, 0.0, 0.5, 0.5, 0.4375, 0.5, 0.4375, 0.5, 0.5, 0.5, 0.5, 1.276e-05, 0.4375, 6.381e-06, 0.4375, 0.0, 0.5, 0.0, 0.375, 0.0, 0.375, 0.02281, 0.375, 0.02281, 0.375, 0.0, 0.375, 0.04562, 0.375, 0.09604, 0.375, 0.09604, 0.375, 0.04562, 0.375, 0.7044, 0.375, 0.7272, 0.375, 0.7272, 0.375, 0.7044, 0.375, 0.02281, 0.375, 0.04562, 0.375, 0.04562, 0.375, 0.02281, 0.375, 0.7272, 0.375, 0.75, 0.375, 0.75, 0.375, 0.7272, 0.375, 0.1321, 0.375, 0.1484, 0.375, 0.1484, 0.375, 0.1321, 0.375, 0.6179, 0.375, 0.654, 0.375, 0.654, 0.375, 0.6179, 0.375, 0.09604, 0.375, 0.1321, 0.375, 0.1321, 0.375, 0.09604, 0.375, 0.654, 0.375, 0.7044, 0.375, 0.7044, 0.375, 0.654, 0.375, 0.0, 0.375, 0.0, 0.375, 0.0, 0.375, 0.0, 0.375, 0.75, 0.375, 0.75, 0.375, 0.75, 0.375, 0.75, 0.4062, 0.75, 0.4375, 0.75, 0.4375, 0.75, 0.4062, 0.75, 0.375, 0.6016, 0.375, 0.6179, 0.375, 0.6179, 0.375, 0.6016, 0.375, 0.6016, 0.375, 0.6016, 0.4062, 0.6016, 0.4375, 0.1484, 0.4375, 0.1484, 0.4062, 0.1484, 0.4062, 3.191e-06, 0.375, 0.0, 0.375, 0.0, 0.4062, 3.191e-06, 0.4375, 0.1484, 0.4375, 0.1321, 0.4375, 0.1321, 0.4375, 0.1484, 0.4375, 8.143e-06, 0.4375, 6.381e-06, 0.4375, 6.381e-06, 0.4375, 8.143e-06, 0.4375, 0.75, 0.4375, 0.75, 0.4375, 0.75, 0.4375, 0.75, 0.4375, 0.654, 0.4375, 0.6179, 0.4375, 0.6179, 0.4375, 0.654, 0.4375, 0.09604, 0.4375, 0.04562, 0.4375, 0.04562, 0.4375, 0.09604, 0.4375, 0.1321, 0.4375, 0.09604, 0.4375, 0.09604, 0.4375, 0.1321, 0.4375, 0.6179, 0.4375, 0.6016, 0.4375, 0.6016, 0.4375, 0.6179, 0.4375, 0.7272, 0.4375, 0.7044, 0.4375, 0.7044, 0.4375, 0.7272, 0.4375, 0.02281, 0.4375, 8.143e-06, 0.4375, 8.143e-06, 0.4375, 0.02281, 0.4375, 0.7044, 0.4375, 0.654, 0.4375, 0.654, 0.4375, 0.7044, 0.4375, 0.04562, 0.4375, 0.02281, 0.4375, 0.02281, 0.4375, 0.04562, 0.4375, 0.75, 0.4375, 0.7272, 0.4375, 0.7272, 0.4375, 0.75, 0.375, 0.0, 0.375, 0.02281, 0.375, 0.02281, 0.375, 0.0, 0.375, 0.04562, 0.375, 0.09604, 0.375, 0.09604, 0.375, 0.04562, 0.375, 0.7044, 0.375, 0.7272, 0.375, 0.7272, 0.375, 0.7044, 0.375, 0.02281, 0.375, 0.04562, 0.375, 0.04562, 0.375, 0.02281, 0.375, 0.7272, 0.375, 0.75, 0.375, 0.75, 0.375, 0.7272, 0.375, 0.1321, 0.375, 0.1484, 0.375, 0.1484, 0.375, 0.1321, 0.375, 0.6179, 0.375, 0.654, 0.375, 0.654, 0.375, 0.6179, 0.375, 0.09604, 0.375, 0.1321, 0.375, 0.1321, 0.375, 0.09604, 0.375, 0.654, 0.375, 0.7044, 0.375, 0.7044, 0.375, 0.654, 0.375, 0.0, 0.375, 0.0, 0.375, 0.0, 0.375, 0.0, 0.375, 0.75, 0.375, 0.75, 0.375, 0.75, 0.375, 0.75, 0.4062, 0.75, 0.4375, 0.75, 0.4375, 0.75, 0.4062, 0.75, 0.375, 0.6016, 0.375, 0.6179, 0.375, 0.6179, 0.375, 0.6016, 0.4062, 3.191e-06, 0.375, 0.0, 0.375, 0.0, 0.4062, 3.191e-06, 0.4375, 0.1484, 0.4375, 0.1321, 0.4375, 0.1321, 0.4375, 0.1484, 0.4375, 8.143e-06, 0.4375, 6.381e-06, 0.4375, 6.381e-06, 0.4375, 8.143e-06, 0.4375, 0.75, 0.4375, 0.75, 0.4375, 0.75, 0.4375, 0.75, 0.4375, 0.654, 0.4375, 0.6179, 0.4375, 0.6179, 0.4375, 0.654, 0.4375, 0.09604, 0.4375, 0.04562, 0.4375, 0.04562, 0.4375, 0.09604, 0.4375, 0.1321, 0.4375, 0.09604, 0.4375, 0.09604, 0.4375, 0.1321, 0.4375, 0.6179, 0.4375, 0.6016, 0.4375, 0.6016, 0.4375, 0.6179, 0.4375, 0.7272, 0.4375, 0.7044, 0.4375, 0.7044, 0.4375, 0.7272, 0.4375, 0.02281, 0.4375, 8.143e-06, 0.4375, 8.143e-06, 0.4375, 0.02281, 0.4375, 0.7044, 0.4375, 0.654, 0.4375, 0.654, 0.4375, 0.7044, 0.4375, 0.04562, 0.4375, 0.02281, 0.4375, 0.02281, 0.4375, 0.04562, 0.4375, 0.75, 0.4375, 0.7272, 0.4375, 0.7272, 0.4375, 0.75, 0.4375, 0.75, 0.4375, 0.7272, 0.4375, 0.7272, 0.4375, 0.75, 0.4375, 0.7044, 0.4375, 0.654, 0.4375, 0.654, 0.4375, 0.7044, 0.4375, 0.7272, 0.4375, 0.7044, 0.4375, 0.7044, 0.4375, 0.7272, 0.4375, 0.6179, 0.4375, 0.6016, 0.4375, 0.6016, 0.4375, 0.6179, 0.4375, 0.654, 0.4375, 0.6179, 0.4375, 0.6179, 0.4375, 0.654, 0.4375, 0.75, 0.4375, 0.75, 0.4375, 0.75, 0.4375, 0.75, 0.375, 0.6016, 0.375, 0.6179, 0.375, 0.6179, 0.375, 0.6016, 0.4062, 0.75, 0.4375, 0.75, 0.4375, 0.75, 0.4062, 0.75, 0.375, 0.75, 0.375, 0.75, 0.375, 0.75, 0.375, 0.75, 0.375, 0.654, 0.375, 0.7044, 0.375, 0.7044, 0.375, 0.654, 0.375, 0.6179, 0.375, 0.654, 0.375, 0.654, 0.375, 0.6179, 0.375, 0.7272, 0.375, 0.75, 0.375, 0.75, 0.375, 0.7272, 0.375, 0.7044, 0.375, 0.7272, 0.375, 0.7272, 0.375, 0.7044, 0.4375, 0.04562, 0.4375, 0.02281, 0.4375, 0.02281, 0.4375, 0.04562, 0.4375, 0.02281, 0.4375, 8.143e-06, 0.4375, 8.143e-06, 0.4375, 0.02281, 0.4375, 0.1321, 0.4375, 0.09604, 0.4375, 0.09604, 0.4375, 0.1321, 0.4375, 0.09604, 0.4375, 0.04562, 0.4375, 0.04562, 0.4375, 0.09604, 0.4375, 8.143e-06, 0.4375, 6.381e-06, 0.4375, 6.381e-06, 0.4375, 8.143e-06, 0.4375, 0.1484, 0.4375, 0.1321, 0.4375, 0.1321, 0.4375, 0.1484, 0.4062, 3.191e-06, 0.375, 0.0, 0.375, 0.0, 0.4062, 3.191e-06, 0.375, 0.0, 0.375, 0.0, 0.375, 0.0, 0.375, 0.0, 0.375, 0.09604, 0.375, 0.1321, 0.375, 0.1321, 0.375, 0.09604, 0.375, 0.1321, 0.375, 0.1484, 0.375, 0.1484, 0.375, 0.1321, 0.375, 0.02281, 0.375, 0.04562, 0.375, 0.04562, 0.375, 0.02281, 0.375, 0.04562, 0.375, 0.09604, 0.375, 0.09604, 0.375, 0.04562, 0.375, 0.0, 0.375, 0.02281, 0.375, 0.02281, 0.375, 0.0, 0.375, 0.0, 0.375, 0.02281, 0.375, 0.02281, 0.375, 0.0, 0.375, 0.04562, 0.375, 0.09604, 0.375, 0.09604, 0.375, 0.04562, 0.375, 0.02281, 0.375, 0.04562, 0.375, 0.04562, 0.375, 0.02281, 0.375, 0.1321, 0.375, 0.1484, 0.375, 0.1484, 0.375, 0.1321, 0.375, 0.09604, 0.375, 0.1321, 0.375, 0.1321, 0.375, 0.09604, 0.375, 0.0, 0.375, 0.0, 0.375, 0.0, 0.375, 0.0, 0.4375, 0.04562, 0.4375, 0.02281, 0.4375, 0.02281, 0.4375, 0.04562, 0.4062, 3.191e-06, 0.375, 0.0, 0.375, 0.0, 0.4062, 3.191e-06, 0.4375, 0.1484, 0.4375, 0.1321, 0.4375, 0.1321, 0.4375, 0.1484, 0.4375, 8.143e-06, 0.4375, 6.381e-06, 0.4375, 6.381e-06, 0.4375, 8.143e-06, 0.4375, 0.09604, 0.4375, 0.04562, 0.4375, 0.04562, 0.4375, 0.09604, 0.4375, 0.1321, 0.4375, 0.09604, 0.4375, 0.09604, 0.4375, 0.1321, 0.4375, 0.02281, 0.4375, 8.143e-06, 0.4375, 8.143e-06, 0.4375, 0.02281, 0.4375, 0.04562, 0.4375, 0.02281, 0.4375, 0.02281, 0.4375, 0.04562, 0.375, 0.7044, 0.375, 0.7272, 0.375, 0.7272, 0.375, 0.7044, 0.375, 0.7272, 0.375, 0.75, 0.375, 0.75, 0.375, 0.7272, 0.375, 0.6179, 0.375, 0.654, 0.375, 0.654, 0.375, 0.6179, 0.375, 0.654, 0.375, 0.7044, 0.375, 0.7044, 0.375, 0.654, 0.375, 0.75, 0.375, 0.75, 0.375, 0.75, 0.375, 0.75, 0.4062, 0.75, 0.4375, 0.75, 0.4375, 0.75, 0.4062, 0.75, 0.375, 0.6016, 0.375, 0.6179, 0.375, 0.6179, 0.375, 0.6016, 0.4375, 0.1321, 0.4375, 0.09604, 0.4375, 0.09604, 0.4375, 0.1321, 0.4375, 0.75, 0.4375, 0.75, 0.4375, 0.75, 0.4375, 0.75, 0.4375, 0.654, 0.4375, 0.6179, 0.4375, 0.6179, 0.4375, 0.654, 0.4375, 0.6179, 0.4375, 0.6016, 0.4375, 0.6016, 0.4375, 0.6179, 0.4375, 0.7272, 0.4375, 0.7044, 0.4375, 0.7044, 0.4375, 0.7272, 0.4375, 0.7044, 0.4375, 0.654, 0.4375, 0.654, 0.4375, 0.7044, 0.4375, 0.75, 0.4375, 0.7272, 0.4375, 0.7272, 0.4375, 0.75, 0.4375, 0.02281, 0.4375, 8.143e-06, 0.4375, 8.143e-06, 0.4375, 0.02281, 0.375, 0.75, 0.4062, 0.75, 0.4062, 0.75, 0.375, 0.75, 0.4375, 6.381e-06, 0.4062, 3.191e-06, 0.4062, 3.191e-06, 0.4375, 6.381e-06, 0.4375, 6.381e-06, 0.4062, 3.191e-06, 0.4062, 3.191e-06, 0.4375, 6.381e-06, 0.4375, 6.381e-06, 0.4062, 3.191e-06, 0.4062, 3.191e-06, 0.4375, 6.381e-06, 0.375, 0.75, 0.4062, 0.75, 0.4062, 0.75, 0.375, 0.75, 0.4375, 6.381e-06, 0.4062, 3.191e-06, 0.4062, 3.191e-06, 0.4375, 6.381e-06, 0.375, 0.75, 0.4062, 0.75, 0.4062, 0.75, 0.375, 0.75, 0.4375, 6.381e-06, 0.4062, 3.191e-06, 0.4062, 3.191e-06, 0.4375, 6.381e-06, 0.4062, 0.1484, 0.4062, 0.1484, 0.375, 0.1484, 0.4062, 0.6016, 0.4062, 0.6016, 0.4375, 0.6016, 0.375, 0.75, 0.4062, 0.75, 0.4062, 0.75, 0.375, 0.75, 0.375, 0.75, 0.4062, 0.75, 0.4062, 0.75, 0.375, 0.75, 0.375, 0.75, 0.4062, 0.75, 0.4062, 0.75, 0.375, 0.75, 0.375, 0.25, 0.4062, 0.25, 0.4062, 0.25, 0.375, 0.25, 0.375, 0.7272, 0.4062, 0.7272, 0.4062, 0.75, 0.375, 0.75, 0.375, 0.2004, 0.4062, 0.2004, 0.4062, 0.25, 0.375, 0.25, 0.375, 0.8126, 0.4062, 0.8126, 0.4062, 0.8752, 0.375, 0.8752, 0.375, 0.9376, 0.4062, 0.9376, 0.4062, 1.0, 0.375, 1.0, 0.375, 0.75, 0.4062, 0.75, 0.4062, 0.75, 0.375, 0.75, 0.375, 0.25, 0.4062, 0.25, 0.4062, 0.25, 0.375, 0.25, 0.375, 0.1484, 0.4062, 0.1484, 0.4062, 0.2004, 0.375, 0.2004, 0.375, 0.5, 0.4062, 0.5, 0.4062, 0.5496, 0.375, 0.5496, 0.375, 0.25, 0.4062, 0.25, 0.4062, 0.25, 0.375, 0.25, 0.375, 0.25, 0.4062, 0.25, 0.4062, 0.25, 0.375, 0.25, 0.375, 0.02281, 0.4062, 0.02281, 0.4062, 0.04562, 0.375, 0.04562, 0.375, 0.654, 0.4062, 0.654, 0.4062, 0.7044, 0.375, 0.7044, 0.375, 0.0, 0.4063, 4.071e-06, 0.4062, 0.02281, 0.375, 0.02281, 0.375, 0.7044, 0.4062, 0.7044, 0.4062, 0.7272, 0.375, 0.7272, 0.375, 0.75, 0.4062, 0.75, 0.4062, 0.75, 0.375, 0.75, 0.375, 0.8752, 0.4062, 0.8752, 0.4062, 0.9376, 0.375, 0.9376, 0.375, 0.75, 0.4062, 0.75, 0.4062, 0.8126, 0.375, 0.8126, 0.4062, 0.6016, 0.4062, 0.6179, 0.375, 0.6179, 0.375, 0.09604, 0.4062, 0.09604, 0.4062, 0.1321, 0.375, 0.1321, 0.375, 0.04562, 0.4062, 0.04562, 0.4062, 0.09604, 0.375, 0.09604, 0.375, 0.6179, 0.4062, 0.6179, 0.4062, 0.654, 0.375, 0.654, 0.375, 0.75, 0.4062, 0.75, 0.4062, 0.75, 0.375, 0.75, 0.375, 0.5496, 0.4062, 0.5496, 0.4062, 0.6016, 0.375, 0.6016, 0.375, 0.1321, 0.4062, 0.1321, 0.375, 0.1484, 0.4375, 8.143e-06, 0.4063, 4.071e-06, 0.4062, 3.191e-06, 0.4375, 6.381e-06, 0.4375, 0.0, 0.4062, 0.0, 0.4062, 0.0, 0.4375, 0.0, 0.4375, 0.5, 0.4062, 0.5, 0.4062, 0.5, 0.4375, 0.5, 0.4375, 0.5, 0.4062, 0.5, 0.4062, 0.5, 0.4375, 0.5, 0.4375, 0.5, 0.4062, 0.5, 0.4062, 0.5, 0.4375, 0.5, 0.4375, 0.0, 0.4062, 0.0, 0.4062, 0.0, 0.4375, 0.0, 0.4375, 0.0, 0.4062, 0.0, 0.4062, 0.0, 0.4375, 0.0, 0.4375, 0.5, 0.4062, 0.5, 0.4062, 0.5, 0.4375, 0.5, 0.4375, 6.381e-06, 0.4062, 3.191e-06, 0.4062, 0.0, 0.4375, 0.0, 0.4375, 0.09604, 0.4375, 0.04562, 0.4375, 0.04562, 0.4375, 0.09604, 0.4375, 8.143e-06, 0.4375, 6.381e-06, 0.4375, 6.381e-06, 0.4375, 8.143e-06, 0.4375, 0.1484, 0.4375, 0.1321, 0.4375, 0.1321, 0.4375, 0.1484, 0.4062, 3.191e-06, 0.375, 0.0, 0.375, 0.0, 0.4062, 3.191e-06, 0.375, 0.0, 0.375, 0.0, 0.375, 0.0, 0.375, 0.0, 0.375, 0.09604, 0.375, 0.1321, 0.375, 0.1321, 0.375, 0.09604, 0.375, 0.1321, 0.375, 0.1484, 0.375, 0.1484, 0.375, 0.1321, 0.375, 0.02281, 0.375, 0.04562, 0.375, 0.04562, 0.375, 0.02281, 0.375, 0.04562, 0.375, 0.09604, 0.375, 0.09604, 0.375, 0.04562, 0.375, 0.0, 0.375, 0.02281, 0.375, 0.02281, 0.375, 0.0, 0.375, 0.75, 0.4062, 0.75, 0.4062, 0.75, 0.375, 0.75, 0.4375, 0.75, 0.4375, 0.7272, 0.4375, 0.7272, 0.4375, 0.75, 0.4375, 0.7044, 0.4375, 0.654, 0.4375, 0.654, 0.4375, 0.7044, 0.4375, 0.7272, 0.4375, 0.7044, 0.4375, 0.7044, 0.4375, 0.7272, 0.4375, 0.6179, 0.4375, 0.6016, 0.4375, 0.6016, 0.4375, 0.6179, 0.4375, 0.654, 0.4375, 0.6179, 0.4375, 0.6179, 0.4375, 0.654, 0.4375, 0.75, 0.4375, 0.75, 0.4375, 0.75, 0.4375, 0.75, 0.375, 0.6016, 0.375, 0.6179, 0.375, 0.6179, 0.375, 0.6016, 0.4062, 0.75, 0.4375, 0.75, 0.4375, 0.75, 0.4062, 0.75, 0.375, 0.75, 0.375, 0.75, 0.375, 0.75, 0.375, 0.75, 0.375, 0.654, 0.375, 0.7044, 0.375, 0.7044, 0.375, 0.654, 0.375, 0.6179, 0.375, 0.654, 0.375, 0.654, 0.375, 0.6179, 0.375, 0.7272, 0.375, 0.75, 0.375, 0.75, 0.375, 0.7272, 0.375, 0.7044, 0.375, 0.7272, 0.375, 0.7272, 0.375, 0.7044])
me_cube.materials.append(mat_material)
me_cube.use_mirror_vertex_groups = False
me_cube.update()

# ---- objects
ob_cube = bpy.data.objects.new('Cube', me_cube)
ob_light = bpy.data.objects.new('Light', light_light)
ob_camera = bpy.data.objects.new('Camera', cam_camera)

# ---- transforms, parenting, visibility, modifiers, constraints
ob_cube.location = (0.0, 0.0, 0.0)
ob_cube.lock_rotations_4d = False
ob_cube.empty_display_type = 'ARROWS'
ob_cube.lineart.crease_threshold = 0.0
ob_light.location = (4.076, 1.005, 5.904)
ob_light.rotation_euler = (0.6503, 0.05522, 1.866)
ob_light.lock_rotations_4d = False
ob_light.empty_display_type = 'ARROWS'
ob_light.color = (0.0, 0.0, 0.0, 0.0)
ob_light.lineart.crease_threshold = 0.0
ob_camera.location = (7.359, -6.926, 4.958)
ob_camera.rotation_euler = (1.109, 0.0, 0.8149)
ob_camera.lock_rotations_4d = False
ob_camera.empty_display_type = 'ARROWS'
ob_camera.color = (0.0, 0.0, 0.0, 0.0)
ob_camera.display_type = 'WIRE'
ob_camera.lineart.crease_threshold = 0.0

# ---- collection membership
col_collection.objects.link(ob_cube)
col_collection.objects.link(ob_light)
col_collection.objects.link(ob_camera)

# ---- scene / render settings (as saved in the file)
scene.camera = ob_camera
scene.frame_start = 1; scene.frame_end = 250; scene.frame_set(9)
scene.render.engine = 'BLENDER_EEVEE_NEXT'
bpy.context.view_layer.update()
